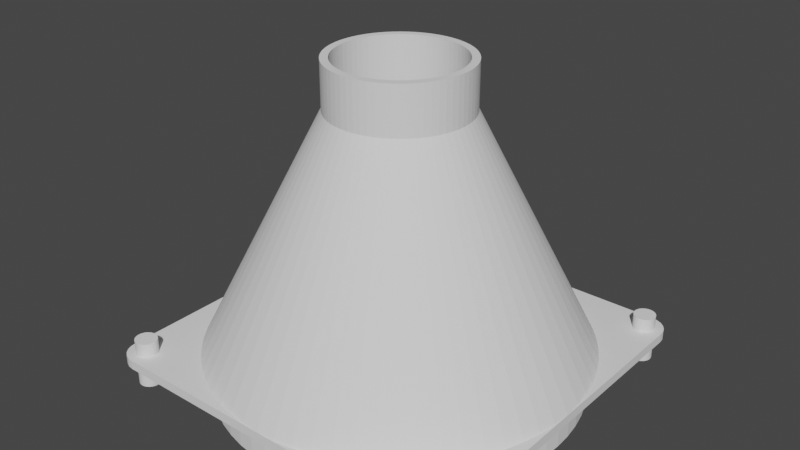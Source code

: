 # Source: Fan_Cover_-_8cm.blend  (saved by Blender 2.83.19; exported with 4.5.12 LTS)
import bpy
from mathutils import Matrix  # noqa: F401  (used for matrix-valued properties, if any)

bpy.ops.wm.read_factory_settings(use_empty=True)
scene = bpy.context.scene
scene.name = 'Scene'

# ---- collections
col_fan_cover = bpy.data.collections.new('Fan Cover'); scene.collection.children.link(col_fan_cover)
col_cut = bpy.data.collections.new('Cut'); scene.collection.children.link(col_cut)

# ---- world
world_world = bpy.data.worlds.new('World'); scene.world = world_world
world_world.use_nodes = True; world_world.node_tree.nodes.clear()
_N = world_world.node_tree.nodes; _L = world_world.node_tree.links
n0 = _N.new('ShaderNodeOutputWorld'); n0.name = 'World Output'; n0.location = (300, 300)
n1 = _N.new('ShaderNodeBackground'); n1.name = 'Background'; n1.location = (10, 300)
n1.inputs[0].default_value = (0.05088, 0.05088, 0.05088, 1.0)
_L.new(n1.outputs[0], n0.inputs[0])
n0.is_active_output = True
world_world.color = (0.05088, 0.05088, 0.05088)
world_world.use_sun_shadow = False
world_world.sun_shadow_jitter_overblur = 0.0

# ---- meshes
me_002 = bpy.data.meshes.new('立方體.002')
me_002.from_pydata([(-35.68, -40.0, 0.0), (-40.0, -35.68, 0.0), (-36.8, -39.85, 0.0), (-37.84, -39.42, 0.0), (-38.73, -38.73, 0.0), (-39.42, -37.84, 0.0), (-39.85, -36.8, 0.0), (-40.0, -35.68, 2.0), (-35.68, -40.0, 2.0), (-39.85, -36.8, 2.0), (-39.42, -37.84, 2.0), (-38.73, -38.73, 2.0), (-37.84, -39.42, 2.0), (-36.8, -39.85, 2.0), (-40.0, 35.68, 0.0), (-35.68, 40.0, 0.0), (-39.85, 36.8, 0.0), (-39.42, 37.84, 0.0), (-38.73, 38.73, 0.0), (-37.84, 39.42, 0.0), (-36.8, 39.85, 0.0), (-35.68, 40.0, 2.0), (-40.0, 35.68, 2.0), (-36.8, 39.85, 2.0), (-37.84, 39.42, 2.0), (-38.73, 38.73, 2.0), (-39.42, 37.84, 2.0), (-39.85, 36.8, 2.0), (40.0, -35.68, 0.0), (35.68, -40.0, 0.0), (39.85, -36.8, 0.0), (39.42, -37.84, 0.0), (38.73, -38.73, 0.0), (37.84, -39.42, 0.0), (36.8, -39.85, 0.0), (35.68, -40.0, 2.0), (40.0, -35.68, 2.0), (36.8, -39.85, 2.0), (37.84, -39.42, 2.0), (38.73, -38.73, 2.0), (39.42, -37.84, 2.0), (39.85, -36.8, 2.0), (35.68, 40.0, 0.0), (40.0, 35.68, 0.0), (36.8, 39.85, 0.0), (37.84, 39.42, 0.0), (38.73, 38.73, 0.0), (39.42, 37.84, 0.0), (39.85, 36.8, 0.0), (40.0, 35.68, 2.0), (35.68, 40.0, 2.0), (39.85, 36.8, 2.0), (39.42, 37.84, 2.0), (38.73, 38.73, 2.0), (37.84, 39.42, 2.0), (36.8, 39.85, 2.0)], [], [(29, 35, 8, 0), (43, 49, 36, 28), (49, 51, 52, 53, 54, 55, 50, 21, 23, 24, 25, 26, 27, 22, 7, 9, 10, 11, 12, 13, 8, 35, 37, 38, 39, 40, 41, 36), (1, 7, 22, 14), (15, 21, 50, 42), (0, 8, 13, 2), (2, 13, 12, 3), (3, 12, 11, 4), (4, 11, 10, 5), (5, 10, 9, 6), (6, 9, 7, 1), (21, 15, 20, 23), (23, 20, 19, 24), (24, 19, 18, 25), (25, 18, 17, 26), (26, 17, 16, 27), (27, 16, 14, 22), (49, 43, 48, 51), (51, 48, 47, 52), (52, 47, 46, 53), (53, 46, 45, 54), (54, 45, 44, 55), (55, 44, 42, 50), (35, 29, 34, 37), (37, 34, 33, 38), (38, 33, 32, 39), (39, 32, 31, 40), (40, 31, 30, 41), (41, 30, 28, 36), (14, 16, 17, 18, 19, 20, 15, 42, 44, 45, 46, 47, 48, 43, 28, 30, 31, 32, 33, 34, 29, 0, 2, 3, 4, 5, 6, 1)])
_uv = me_002.uv_layers.new(name='UVMap')
_uv.uv.foreach_set('vector', [0.375, 0.7635, 0.625, 0.7635, 0.625, 0.9865, 0.375, 0.9865, 0.375, 0.5135, 0.625, 0.5135, 0.625, 0.7365, 0.375, 0.7365, 0.625, 0.5135, 0.6252, 0.51, 0.6256, 0.5068, 0.6263, 0.5013, 0.6273, 0.4961, 0.6283, 0.4935, 0.6385, 0.5, 0.8615, 0.5, 0.705, 0.3402, 0.7061, 0.3384, 0.707, 0.3347, 0.7077, 0.3311, 0.7082, 0.33, 0.875, 0.5135, 0.875, 0.7365, 0.8745, 0.74, 0.8732, 0.7432, 0.871, 0.746, 0.8682, 0.7482, 0.865, 0.7495, 0.8615, 0.75, 0.6385, 0.75, 0.6283, 0.7565, 0.6273, 0.7539, 0.6263, 0.7487, 0.6256, 0.7432, 0.6252, 0.74, 0.625, 0.7365, 0.375, 0.01351, 0.625, 0.01351, 0.625, 0.2365, 0.375, 0.2365, 0.375, 0.2635, 0.625, 0.2635, 0.625, 0.4865, 0.375, 0.4865, 0.375, 0.9865, 0.625, 0.9865, 0.625, 0.99, 0.375, 0.99, 0.375, 0.99, 0.625, 0.99, 0.625, 0.9932, 0.375, 0.9932, 0.375, 0.9932, 0.625, 0.9932, 0.625, 1.0, 0.375, 1.0, 0.375, 0.0, 0.625, 0.0, 0.625, 0.006753, 0.375, 0.006753, 0.375, 0.006753, 0.625, 0.006753, 0.625, 0.01001, 0.375, 0.01001, 0.375, 0.01001, 0.625, 0.01001, 0.625, 0.01351, 0.375, 0.01351, 0.625, 0.2635, 0.375, 0.2635, 0.295, 0.3402, 0.705, 0.3402, 0.705, 0.3402, 0.295, 0.3402, 0.2939, 0.3384, 0.7061, 0.3384, 0.7061, 0.3384, 0.2939, 0.3384, 0.293, 0.3347, 0.707, 0.3347, 0.707, 0.3347, 0.293, 0.3347, 0.2923, 0.3311, 0.7077, 0.3311, 0.7077, 0.3311, 0.2923, 0.3311, 0.2918, 0.33, 0.7082, 0.33, 0.7082, 0.33, 0.2918, 0.33, 0.375, 0.2365, 0.625, 0.2365, 0.625, 0.5135, 0.375, 0.5135, 0.3748, 0.51, 0.6252, 0.51, 0.6252, 0.51, 0.3748, 0.51, 0.3744, 0.5068, 0.6256, 0.5068, 0.6256, 0.5068, 0.3744, 0.5068, 0.3737, 0.5013, 0.6263, 0.5013, 0.6263, 0.5013, 0.3737, 0.5013, 0.3727, 0.4961, 0.6273, 0.4961, 0.6273, 0.4961, 0.3727, 0.4961, 0.3717, 0.4935, 0.6283, 0.4935, 0.6283, 0.4935, 0.3717, 0.4935, 0.375, 0.4865, 0.625, 0.4865, 0.625, 0.7635, 0.375, 0.7635, 0.3717, 0.7565, 0.6283, 0.7565, 0.6283, 0.7565, 0.3717, 0.7565, 0.3727, 0.7539, 0.6273, 0.7539, 0.6273, 0.7539, 0.3727, 0.7539, 0.3737, 0.7487, 0.6263, 0.7487, 0.6263, 0.7487, 0.3737, 0.7487, 0.3744, 0.7432, 0.6256, 0.7432, 0.6256, 0.7432, 0.3744, 0.7432, 0.3748, 0.74, 0.6252, 0.74, 0.6252, 0.74, 0.3748, 0.74, 0.375, 0.7365, 0.625, 0.7365, 0.125, 0.5135, 0.2918, 0.33, 0.2923, 0.3311, 0.293, 0.3347, 0.2939, 0.3384, 0.295, 0.3402, 0.1385, 0.5, 0.3615, 0.5, 0.3717, 0.4935, 0.3727, 0.4961, 0.3737, 0.5013, 0.3744, 0.5068, 0.3748, 0.51, 0.375, 0.5135, 0.375, 0.7365, 0.3748, 0.74, 0.3744, 0.7432, 0.3737, 0.7487, 0.3727, 0.7539, 0.3717, 0.7565, 0.3615, 0.75, 0.1385, 0.75, 0.135, 0.7495, 0.1318, 0.7482, 0.129, 0.746, 0.1268, 0.7432, 0.1255, 0.74, 0.125, 0.7365])
me_002.use_remesh_fix_poles = True
me_002.use_remesh_preserve_attributes = False
me_002.use_mirror_vertex_groups = False
me_002.update()
me_001 = bpy.data.meshes.new('圓柱體.001')
me_001.from_pydata([(1.742e-06, 38.4, 0.0), (3.764, 38.21, 0.0), (7.491, 37.66, 0.0), (11.15, 36.74, 0.0), (14.69, 35.48, 0.0), (18.1, 33.86, 0.0), (21.33, 31.93, 0.0), (24.36, 29.68, 0.0), (27.15, 27.15, 0.0), (29.68, 24.36, 0.0), (31.93, 21.33, 0.0), (33.86, 18.1, 0.0), (35.48, 14.69, 0.0), (36.74, 11.15, 0.0), (37.66, 7.491, 0.0), (38.21, 3.764, 0.0), (38.4, -6.517e-06, 0.0), (38.21, -3.764, 0.0), (37.66, -7.491, 0.0), (36.74, -11.15, 0.0), (35.48, -14.69, 0.0), (33.86, -18.1, 0.0), (31.93, -21.33, 0.0), (29.68, -24.36, 0.0), (27.15, -27.15, 0.0), (24.36, -29.68, 0.0), (21.33, -31.93, 0.0), (18.1, -33.86, 0.0), (14.69, -35.48, 0.0), (11.15, -36.74, 0.0), (7.491, -37.66, 0.0), (3.764, -38.21, 0.0), (-3.133e-05, -38.4, 0.0), (-3.764, -38.21, 0.0), (-7.491, -37.66, 0.0), (-11.15, -36.74, 0.0), (-14.69, -35.48, 0.0), (-18.1, -33.86, 0.0), (-21.33, -31.93, 0.0), (-24.36, -29.68, 0.0), (-27.15, -27.15, 0.0), (-29.68, -24.36, 0.0), (-31.93, -21.33, 0.0), (-33.86, -18.1, 0.0), (-35.48, -14.69, 0.0), (-36.74, -11.15, 0.0), (-37.66, -7.491, 0.0), (-38.21, -3.764, 0.0), (-38.4, -1.782e-05, 0.0), (-38.21, 3.764, 0.0), (-37.66, 7.491, 0.0), (-36.74, 11.15, 0.0), (-35.48, 14.69, 0.0), (-33.86, 18.1, 0.0), (-31.93, 21.33, 0.0), (-29.68, 24.36, 0.0), (-27.15, 27.15, 0.0), (-24.36, 29.68, 0.0), (-21.33, 31.93, 0.0), (-18.1, 33.86, 0.0), (-14.69, 35.48, 0.0), (-11.15, 36.74, 0.0), (-7.491, 37.66, 0.0), (-3.764, 38.21, 0.0), (1.264, 12.84, 50.0), (-1.308e-05, 12.9, 50.0), (2.517, 12.65, 50.0), (3.745, 12.34, 50.0), (4.937, 11.92, 50.0), (6.081, 11.38, 50.0), (7.167, 10.73, 50.0), (8.184, 9.972, 50.0), (9.122, 9.122, 50.0), (9.972, 8.184, 50.0), (10.73, 7.167, 50.0), (11.38, 6.081, 50.0), (11.92, 4.937, 50.0), (12.34, 3.745, 50.0), (12.65, 2.517, 50.0), (12.84, 1.264, 50.0), (12.9, -7.2e-06, 50.0), (12.84, -1.264, 50.0), (12.65, -2.517, 50.0), (12.34, -3.745, 50.0), (11.92, -4.937, 50.0), (11.38, -6.081, 50.0), (10.73, -7.167, 50.0), (9.972, -8.184, 50.0), (9.122, -9.122, 50.0), (8.184, -9.972, 50.0), (7.167, -10.73, 50.0), (6.081, -11.38, 50.0), (4.937, -11.92, 50.0), (3.745, -12.34, 50.0), (2.517, -12.65, 50.0), (1.264, -12.84, 50.0), (-2.597e-05, -12.9, 50.0), (-1.264, -12.84, 50.0), (-2.517, -12.65, 50.0), (-3.745, -12.34, 50.0), (-4.937, -11.92, 50.0), (-6.081, -11.38, 50.0), (-7.167, -10.73, 50.0), (-8.184, -9.972, 50.0), (-9.122, -9.122, 50.0), (-9.972, -8.184, 50.0), (-10.73, -7.167, 50.0), (-11.38, -6.081, 50.0), (-11.92, -4.937, 50.0), (-12.34, -3.745, 50.0), (-12.65, -2.517, 50.0), (-12.84, -1.264, 50.0), (-12.9, -1.066e-05, 50.0), (-12.84, 1.264, 50.0), (-12.65, 2.517, 50.0), (-12.34, 3.745, 50.0), (-11.92, 4.937, 50.0), (-11.38, 6.081, 50.0), (-10.73, 7.167, 50.0), (-9.972, 8.184, 50.0), (-9.122, 9.122, 50.0), (-8.184, 9.972, 50.0), (-7.167, 10.73, 50.0), (-6.081, 11.38, 50.0), (-4.937, 11.92, 50.0), (-3.745, 12.34, 50.0), (-2.517, 12.65, 50.0), (-1.264, 12.84, 50.0), (0.0, 40.0, 0.0), (3.921, 39.81, 0.0), (1.421, 14.43, 50.0), (-1.447e-05, 14.5, 50.0), (7.804, 39.23, 0.0), (2.829, 14.22, 50.0), (11.61, 38.28, 0.0), (4.209, 13.88, 50.0), (15.31, 36.96, 0.0), (5.549, 13.4, 50.0), (18.86, 35.28, 0.0), (6.835, 12.79, 50.0), (22.22, 33.26, 0.0), (8.056, 12.06, 50.0), (25.38, 30.92, 0.0), (9.199, 11.21, 50.0), (28.28, 28.28, 0.0), (10.25, 10.25, 50.0), (30.92, 25.38, 0.0), (11.21, 9.199, 50.0), (33.26, 22.22, 0.0), (12.06, 8.056, 50.0), (35.28, 18.86, 0.0), (12.79, 6.835, 50.0), (36.96, 15.31, 0.0), (13.4, 5.549, 50.0), (38.28, 11.61, 0.0), (13.88, 4.209, 50.0), (39.23, 7.804, 0.0), (14.22, 2.829, 50.0), (39.81, 3.921, 0.0), (14.43, 1.421, 50.0), (40.0, -6.517e-06, 0.0), (14.5, -7.228e-06, 50.0), (39.81, -3.921, 0.0), (14.43, -1.421, 50.0), (39.23, -7.804, 0.0), (14.22, -2.829, 50.0), (38.28, -11.61, 0.0), (13.88, -4.209, 50.0), (36.96, -15.31, 0.0), (13.4, -5.549, 50.0), (35.28, -18.86, 0.0), (12.79, -6.835, 50.0), (33.26, -22.22, 0.0), (12.06, -8.056, 50.0), (30.92, -25.38, 0.0), (11.21, -9.199, 50.0), (28.28, -28.28, 0.0), (10.25, -10.25, 50.0), (25.38, -30.92, 0.0), (9.199, -11.21, 50.0), (22.22, -33.26, 0.0), (8.056, -12.06, 50.0), (18.86, -35.28, 0.0), (6.835, -12.79, 50.0), (15.31, -36.96, 0.0), (5.549, -13.4, 50.0), (11.61, -38.28, 0.0), (4.209, -13.88, 50.0), (7.804, -39.23, 0.0), (2.829, -14.22, 50.0), (3.921, -39.81, 0.0), (1.421, -14.43, 50.0), (-3.211e-05, -40.0, 0.0), (-2.61e-05, -14.5, 50.0), (-3.921, -39.81, 0.0), (-1.421, -14.43, 50.0), (-7.804, -39.23, 0.0), (-2.829, -14.22, 50.0), (-11.61, -38.28, 0.0), (-4.209, -13.88, 50.0), (-15.31, -36.96, 0.0), (-5.549, -13.4, 50.0), (-18.86, -35.28, 0.0), (-6.835, -12.79, 50.0), (-22.22, -33.26, 0.0), (-8.056, -12.06, 50.0), (-25.38, -30.92, 0.0), (-9.199, -11.21, 50.0), (-28.28, -28.28, 0.0), (-10.25, -10.25, 50.0), (-30.92, -25.38, 0.0), (-11.21, -9.199, 50.0), (-33.26, -22.22, 0.0), (-12.06, -8.056, 50.0), (-35.28, -18.86, 0.0), (-12.79, -6.835, 50.0), (-36.96, -15.31, 0.0), (-13.4, -5.549, 50.0), (-38.28, -11.61, 0.0), (-13.88, -4.209, 50.0), (-39.23, -7.804, 0.0), (-14.22, -2.829, 50.0), (-39.81, -3.921, 0.0), (-14.43, -1.421, 50.0), (-40.0, -1.86e-05, 0.0), (-14.5, -1.161e-05, 50.0), (-39.81, 3.921, 0.0), (-14.43, 1.421, 50.0), (-39.23, 7.804, 0.0), (-14.22, 2.829, 50.0), (-38.28, 11.61, 0.0), (-13.88, 4.209, 50.0), (-36.96, 15.31, 0.0), (-13.4, 5.549, 50.0), (-35.28, 18.86, 0.0), (-12.79, 6.835, 50.0), (-33.26, 22.22, 0.0), (-12.06, 8.056, 50.0), (-30.92, 25.38, 0.0), (-11.21, 9.199, 50.0), (-28.28, 28.28, 0.0), (-10.25, 10.25, 50.0), (-25.38, 30.92, 0.0), (-9.199, 11.21, 50.0), (-22.22, 33.26, 0.0), (-8.056, 12.06, 50.0), (-18.86, 35.28, 0.0), (-6.835, 12.79, 50.0), (-15.31, 36.96, 0.0), (-5.549, 13.4, 50.0), (-11.61, 38.28, 0.0), (-4.209, 13.88, 50.0), (-7.804, 39.23, 0.0), (-2.829, 14.22, 50.0), (-3.921, 39.81, 0.0), (-1.421, 14.43, 50.0), (1.421, 14.43, 60.0), (-1.447e-05, 14.5, 60.0), (2.829, 14.22, 60.0), (4.209, 13.88, 60.0), (5.549, 13.4, 60.0), (6.835, 12.79, 60.0), (8.056, 12.06, 60.0), (9.199, 11.21, 60.0), (10.25, 10.25, 60.0), (11.21, 9.199, 60.0), (12.06, 8.056, 60.0), (12.79, 6.835, 60.0), (13.4, 5.549, 60.0), (13.88, 4.209, 60.0), (14.22, 2.829, 60.0), (14.43, 1.421, 60.0), (14.5, -7.228e-06, 60.0), (14.43, -1.421, 60.0), (14.22, -2.829, 60.0), (13.88, -4.209, 60.0), (13.4, -5.549, 60.0), (12.79, -6.835, 60.0), (12.06, -8.056, 60.0), (11.21, -9.199, 60.0), (10.25, -10.25, 60.0), (9.199, -11.21, 60.0), (8.056, -12.06, 60.0), (6.835, -12.79, 60.0), (5.549, -13.4, 60.0), (4.209, -13.88, 60.0), (2.829, -14.22, 60.0), (1.421, -14.43, 60.0), (-2.61e-05, -14.5, 60.0), (-1.421, -14.43, 60.0), (-2.829, -14.22, 60.0), (-4.209, -13.88, 60.0), (-5.549, -13.4, 60.0), (-6.835, -12.79, 60.0), (-8.056, -12.06, 60.0), (-9.199, -11.21, 60.0), (-10.25, -10.25, 60.0), (-11.21, -9.199, 60.0), (-12.06, -8.056, 60.0), (-12.79, -6.835, 60.0), (-13.4, -5.549, 60.0), (-13.88, -4.209, 60.0), (-14.22, -2.829, 60.0), (-14.43, -1.421, 60.0), (-14.5, -1.161e-05, 60.0), (-14.43, 1.421, 60.0), (-14.22, 2.829, 60.0), (-13.88, 4.209, 60.0), (-13.4, 5.549, 60.0), (-12.79, 6.835, 60.0), (-12.06, 8.056, 60.0), (-11.21, 9.199, 60.0), (-10.25, 10.25, 60.0), (-9.199, 11.21, 60.0), (-8.056, 12.06, 60.0), (-6.835, 12.79, 60.0), (-5.549, 13.4, 60.0), (-4.209, 13.88, 60.0), (-2.829, 14.22, 60.0), (-1.421, 14.43, 60.0), (1.264, 12.84, 60.0), (-1.308e-05, 12.9, 60.0), (2.517, 12.65, 60.0), (3.745, 12.34, 60.0), (4.937, 11.92, 60.0), (6.081, 11.38, 60.0), (7.167, 10.73, 60.0), (8.184, 9.972, 60.0), (9.122, 9.122, 60.0), (9.972, 8.184, 60.0), (10.73, 7.167, 60.0), (11.38, 6.081, 60.0), (11.92, 4.937, 60.0), (12.34, 3.745, 60.0), (12.65, 2.517, 60.0), (12.84, 1.264, 60.0), (12.9, -7.2e-06, 60.0), (12.84, -1.264, 60.0), (12.65, -2.517, 60.0), (12.34, -3.745, 60.0), (11.92, -4.937, 60.0), (11.38, -6.081, 60.0), (10.73, -7.167, 60.0), (9.972, -8.184, 60.0), (9.122, -9.122, 60.0), (8.184, -9.972, 60.0), (7.167, -10.73, 60.0), (6.081, -11.38, 60.0), (4.937, -11.92, 60.0), (3.745, -12.34, 60.0), (2.517, -12.65, 60.0), (1.264, -12.84, 60.0), (-2.597e-05, -12.9, 60.0), (-1.264, -12.84, 60.0), (-2.517, -12.65, 60.0), (-3.745, -12.34, 60.0), (-4.937, -11.92, 60.0), (-6.081, -11.38, 60.0), (-7.167, -10.73, 60.0), (-8.184, -9.972, 60.0), (-9.122, -9.122, 60.0), (-9.972, -8.184, 60.0), (-10.73, -7.167, 60.0), (-11.38, -6.081, 60.0), (-11.92, -4.937, 60.0), (-12.34, -3.745, 60.0), (-12.65, -2.517, 60.0), (-12.84, -1.264, 60.0), (-12.9, -1.066e-05, 60.0), (-12.84, 1.264, 60.0), (-12.65, 2.517, 60.0), (-12.34, 3.745, 60.0), (-11.92, 4.937, 60.0), (-11.38, 6.081, 60.0), (-10.73, 7.167, 60.0), (-9.972, 8.184, 60.0), (-9.122, 9.122, 60.0), (-8.184, 9.972, 60.0), (-7.167, 10.73, 60.0), (-6.081, 11.38, 60.0), (-4.937, 11.92, 60.0), (-3.745, 12.34, 60.0), (-2.517, 12.65, 60.0), (-1.264, 12.84, 60.0)], [], [(128, 131, 130, 129), (129, 130, 133, 132), (132, 133, 135, 134), (134, 135, 137, 136), (136, 137, 139, 138), (138, 139, 141, 140), (140, 141, 143, 142), (142, 143, 145, 144), (144, 145, 147, 146), (146, 147, 149, 148), (148, 149, 151, 150), (150, 151, 153, 152), (152, 153, 155, 154), (154, 155, 157, 156), (156, 157, 159, 158), (158, 159, 161, 160), (160, 161, 163, 162), (162, 163, 165, 164), (164, 165, 167, 166), (166, 167, 169, 168), (168, 169, 171, 170), (170, 171, 173, 172), (172, 173, 175, 174), (174, 175, 177, 176), (176, 177, 179, 178), (178, 179, 181, 180), (180, 181, 183, 182), (182, 183, 185, 184), (184, 185, 187, 186), (186, 187, 189, 188), (188, 189, 191, 190), (190, 191, 193, 192), (192, 193, 195, 194), (194, 195, 197, 196), (196, 197, 199, 198), (198, 199, 201, 200), (200, 201, 203, 202), (202, 203, 205, 204), (204, 205, 207, 206), (206, 207, 209, 208), (208, 209, 211, 210), (210, 211, 213, 212), (212, 213, 215, 214), (214, 215, 217, 216), (216, 217, 219, 218), (218, 219, 221, 220), (220, 221, 223, 222), (222, 223, 225, 224), (224, 225, 227, 226), (226, 227, 229, 228), (228, 229, 231, 230), (230, 231, 233, 232), (232, 233, 235, 234), (234, 235, 237, 236), (236, 237, 239, 238), (238, 239, 241, 240), (240, 241, 243, 242), (242, 243, 245, 244), (244, 245, 247, 246), (246, 247, 249, 248), (248, 249, 251, 250), (250, 251, 253, 252), (252, 253, 255, 254), (254, 255, 131, 128), (127, 126, 62, 63), (65, 127, 63, 0), (1, 0, 128, 129), (118, 119, 375, 374), (2, 1, 129, 132), (193, 191, 287, 288), (3, 2, 132, 134), (92, 93, 349, 348), (4, 3, 134, 136), (227, 225, 304, 305), (5, 4, 136, 138), (66, 67, 323, 322), (6, 5, 138, 140), (117, 118, 374, 373), (7, 6, 140, 142), (91, 92, 348, 347), (8, 7, 142, 144), (157, 155, 269, 270), (9, 8, 144, 146), (64, 66, 322, 320), (10, 9, 146, 148), (191, 189, 286, 287), (11, 10, 148, 150), (225, 223, 303, 304), (12, 11, 150, 152), (116, 117, 373, 372), (13, 12, 152, 154), (90, 91, 347, 346), (14, 13, 154, 156), (65, 64, 320, 321), (15, 14, 156, 158), (155, 153, 268, 269), (16, 15, 158, 160), (115, 116, 372, 371), (17, 16, 160, 162), (189, 187, 285, 286), (18, 17, 162, 164), (89, 90, 346, 345), (19, 18, 164, 166), (223, 221, 302, 303), (20, 19, 166, 168), (131, 255, 319, 257), (21, 20, 168, 170), (114, 115, 371, 370), (22, 21, 170, 172), (88, 89, 345, 344), (23, 22, 172, 174), (153, 151, 267, 268), (24, 23, 174, 176), (187, 185, 284, 285), (25, 24, 176, 178), (221, 219, 301, 302), (26, 25, 178, 180), (113, 114, 370, 369), (27, 26, 180, 182), (255, 253, 318, 319), (28, 27, 182, 184), (87, 88, 344, 343), (29, 28, 184, 186), (151, 149, 266, 267), (30, 29, 186, 188), (112, 113, 369, 368), (31, 30, 188, 190), (185, 183, 283, 284), (32, 31, 190, 192), (86, 87, 343, 342), (33, 32, 192, 194), (219, 217, 300, 301), (34, 33, 194, 196), (253, 251, 317, 318), (35, 34, 196, 198), (111, 112, 368, 367), (36, 35, 198, 200), (85, 86, 342, 341), (37, 36, 200, 202), (149, 147, 265, 266), (38, 37, 202, 204), (183, 181, 282, 283), (39, 38, 204, 206), (217, 215, 299, 300), (40, 39, 206, 208), (110, 111, 367, 366), (41, 40, 208, 210), (251, 249, 316, 317), (42, 41, 210, 212), (84, 85, 341, 340), (43, 42, 212, 214), (147, 145, 264, 265), (44, 43, 214, 216), (109, 110, 366, 365), (45, 44, 216, 218), (181, 179, 281, 282), (46, 45, 218, 220), (83, 84, 340, 339), (47, 46, 220, 222), (215, 213, 298, 299), (48, 47, 222, 224), (249, 247, 315, 316), (49, 48, 224, 226), (108, 109, 365, 364), (50, 49, 226, 228), (82, 83, 339, 338), (51, 50, 228, 230), (145, 143, 263, 264), (52, 51, 230, 232), (179, 177, 280, 281), (53, 52, 232, 234), (213, 211, 297, 298), (54, 53, 234, 236), (107, 108, 364, 363), (55, 54, 236, 238), (247, 245, 314, 315), (56, 55, 238, 240), (81, 82, 338, 337), (57, 56, 240, 242), (143, 141, 262, 263), (58, 57, 242, 244), (106, 107, 363, 362), (59, 58, 244, 246), (177, 175, 279, 280), (60, 59, 246, 248), (80, 81, 337, 336), (61, 60, 248, 250), (211, 209, 296, 297), (62, 61, 250, 252), (245, 243, 313, 314), (63, 62, 252, 254), (105, 106, 362, 361), (0, 63, 254, 128), (79, 80, 336, 335), (126, 125, 61, 62), (125, 124, 60, 61), (124, 123, 59, 60), (123, 122, 58, 59), (122, 121, 57, 58), (121, 120, 56, 57), (120, 119, 55, 56), (119, 118, 54, 55), (118, 117, 53, 54), (117, 116, 52, 53), (116, 115, 51, 52), (115, 114, 50, 51), (114, 113, 49, 50), (113, 112, 48, 49), (112, 111, 47, 48), (111, 110, 46, 47), (110, 109, 45, 46), (109, 108, 44, 45), (108, 107, 43, 44), (107, 106, 42, 43), (106, 105, 41, 42), (105, 104, 40, 41), (104, 103, 39, 40), (103, 102, 38, 39), (102, 101, 37, 38), (101, 100, 36, 37), (100, 99, 35, 36), (99, 98, 34, 35), (98, 97, 33, 34), (97, 96, 32, 33), (96, 95, 31, 32), (95, 94, 30, 31), (94, 93, 29, 30), (93, 92, 28, 29), (92, 91, 27, 28), (91, 90, 26, 27), (90, 89, 25, 26), (89, 88, 24, 25), (88, 87, 23, 24), (87, 86, 22, 23), (86, 85, 21, 22), (85, 84, 20, 21), (84, 83, 19, 20), (83, 82, 18, 19), (82, 81, 17, 18), (81, 80, 16, 17), (80, 79, 15, 16), (79, 78, 14, 15), (78, 77, 13, 14), (77, 76, 12, 13), (76, 75, 11, 12), (75, 74, 10, 11), (74, 73, 9, 10), (73, 72, 8, 9), (72, 71, 7, 8), (71, 70, 6, 7), (70, 69, 5, 6), (69, 68, 4, 5), (68, 67, 3, 4), (67, 66, 2, 3), (66, 64, 1, 2), (64, 65, 0, 1), (321, 320, 256, 257), (320, 322, 258, 256), (322, 323, 259, 258), (323, 324, 260, 259), (324, 325, 261, 260), (325, 326, 262, 261), (326, 327, 263, 262), (327, 328, 264, 263), (328, 329, 265, 264), (329, 330, 266, 265), (330, 331, 267, 266), (331, 332, 268, 267), (332, 333, 269, 268), (333, 334, 270, 269), (334, 335, 271, 270), (335, 336, 272, 271), (336, 337, 273, 272), (337, 338, 274, 273), (338, 339, 275, 274), (339, 340, 276, 275), (340, 341, 277, 276), (341, 342, 278, 277), (342, 343, 279, 278), (343, 344, 280, 279), (344, 345, 281, 280), (345, 346, 282, 281), (346, 347, 283, 282), (347, 348, 284, 283), (348, 349, 285, 284), (349, 350, 286, 285), (350, 351, 287, 286), (351, 352, 288, 287), (352, 353, 289, 288), (353, 354, 290, 289), (354, 355, 291, 290), (355, 356, 292, 291), (356, 357, 293, 292), (357, 358, 294, 293), (358, 359, 295, 294), (359, 360, 296, 295), (360, 361, 297, 296), (361, 362, 298, 297), (362, 363, 299, 298), (363, 364, 300, 299), (364, 365, 301, 300), (365, 366, 302, 301), (366, 367, 303, 302), (367, 368, 304, 303), (368, 369, 305, 304), (369, 370, 306, 305), (370, 371, 307, 306), (371, 372, 308, 307), (372, 373, 309, 308), (373, 374, 310, 309), (374, 375, 311, 310), (375, 376, 312, 311), (376, 377, 313, 312), (377, 378, 314, 313), (378, 379, 315, 314), (379, 380, 316, 315), (380, 381, 317, 316), (381, 382, 318, 317), (382, 383, 319, 318), (383, 321, 257, 319), (159, 157, 270, 271), (67, 68, 324, 323), (93, 94, 350, 349), (119, 120, 376, 375), (229, 227, 305, 306), (195, 193, 288, 289), (68, 69, 325, 324), (161, 159, 271, 272), (94, 95, 351, 350), (120, 121, 377, 376), (69, 70, 326, 325), (231, 229, 306, 307), (95, 96, 352, 351), (197, 195, 289, 290), (121, 122, 378, 377), (163, 161, 272, 273), (70, 71, 327, 326), (96, 97, 353, 352), (122, 123, 379, 378), (233, 231, 307, 308), (130, 131, 257, 256), (199, 197, 290, 291), (71, 72, 328, 327), (165, 163, 273, 274), (97, 98, 354, 353), (123, 124, 380, 379), (72, 73, 329, 328), (235, 233, 308, 309), (98, 99, 355, 354), (201, 199, 291, 292), (124, 125, 381, 380), (167, 165, 274, 275), (133, 130, 256, 258), (73, 74, 330, 329), (99, 100, 356, 355), (125, 126, 382, 381), (237, 235, 309, 310), (203, 201, 292, 293), (74, 75, 331, 330), (169, 167, 275, 276), (100, 101, 357, 356), (135, 133, 258, 259), (126, 127, 383, 382), (75, 76, 332, 331), (239, 237, 310, 311), (101, 102, 358, 357), (205, 203, 293, 294), (127, 65, 321, 383), (171, 169, 276, 277), (137, 135, 259, 260), (76, 77, 333, 332), (102, 103, 359, 358), (241, 239, 311, 312), (207, 205, 294, 295), (77, 78, 334, 333), (173, 171, 277, 278), (103, 104, 360, 359), (139, 137, 260, 261), (78, 79, 335, 334), (243, 241, 312, 313), (104, 105, 361, 360), (209, 207, 295, 296), (175, 173, 278, 279), (141, 139, 261, 262)])
_uv = me_001.uv_layers.new(name='UVMap')
_uv.uv.foreach_set('vector', [1.0, 0.5, 1.0, 1.0, 0.9844, 1.0, 0.9844, 0.5, 0.9844, 0.5, 0.9844, 1.0, 0.9688, 1.0, 0.9688, 0.5, 0.9688, 0.5, 0.9688, 1.0, 0.9531, 1.0, 0.9531, 0.5, 0.9531, 0.5, 0.9531, 1.0, 0.9375, 1.0, 0.9375, 0.5, 0.9375, 0.5, 0.9375, 1.0, 0.9219, 1.0, 0.9219, 0.5, 0.9219, 0.5, 0.9219, 1.0, 0.9062, 1.0, 0.9062, 0.5, 0.9062, 0.5, 0.9062, 1.0, 0.8906, 1.0, 0.8906, 0.5, 0.8906, 0.5, 0.8906, 1.0, 0.875, 1.0, 0.875, 0.5, 0.875, 0.5, 0.875, 1.0, 0.8594, 1.0, 0.8594, 0.5, 0.8594, 0.5, 0.8594, 1.0, 0.8438, 1.0, 0.8438, 0.5, 0.8438, 0.5, 0.8438, 1.0, 0.8281, 1.0, 0.8281, 0.5, 0.8281, 0.5, 0.8281, 1.0, 0.8125, 1.0, 0.8125, 0.5, 0.8125, 0.5, 0.8125, 1.0, 0.7969, 1.0, 0.7969, 0.5, 0.7969, 0.5, 0.7969, 1.0, 0.7812, 1.0, 0.7812, 0.5, 0.7812, 0.5, 0.7812, 1.0, 0.7656, 1.0, 0.7656, 0.5, 0.7656, 0.5, 0.7656, 1.0, 0.75, 1.0, 0.75, 0.5, 0.75, 0.5, 0.75, 1.0, 0.7344, 1.0, 0.7344, 0.5, 0.7344, 0.5, 0.7344, 1.0, 0.7188, 1.0, 0.7188, 0.5, 0.7188, 0.5, 0.7188, 1.0, 0.7031, 1.0, 0.7031, 0.5, 0.7031, 0.5, 0.7031, 1.0, 0.6875, 1.0, 0.6875, 0.5, 0.6875, 0.5, 0.6875, 1.0, 0.6719, 1.0, 0.6719, 0.5, 0.6719, 0.5, 0.6719, 1.0, 0.6562, 1.0, 0.6562, 0.5, 0.6562, 0.5, 0.6562, 1.0, 0.6406, 1.0, 0.6406, 0.5, 0.6406, 0.5, 0.6406, 1.0, 0.625, 1.0, 0.625, 0.5, 0.625, 0.5, 0.625, 1.0, 0.6094, 1.0, 0.6094, 0.5, 0.6094, 0.5, 0.6094, 1.0, 0.5938, 1.0, 0.5938, 0.5, 0.5938, 0.5, 0.5938, 1.0, 0.5781, 1.0, 0.5781, 0.5, 0.5781, 0.5, 0.5781, 1.0, 0.5625, 1.0, 0.5625, 0.5, 0.5625, 0.5, 0.5625, 1.0, 0.5469, 1.0, 0.5469, 0.5, 0.5469, 0.5, 0.5469, 1.0, 0.5312, 1.0, 0.5312, 0.5, 0.5312, 0.5, 0.5312, 1.0, 0.5156, 1.0, 0.5156, 0.5, 0.5156, 0.5, 0.5156, 1.0, 0.5, 1.0, 0.5, 0.5, 0.5, 0.5, 0.5, 1.0, 0.4844, 1.0, 0.4844, 0.5, 0.4844, 0.5, 0.4844, 1.0, 0.4688, 1.0, 0.4688, 0.5, 0.4688, 0.5, 0.4688, 1.0, 0.4531, 1.0, 0.4531, 0.5, 0.4531, 0.5, 0.4531, 1.0, 0.4375, 1.0, 0.4375, 0.5, 0.4375, 0.5, 0.4375, 1.0, 0.4219, 1.0, 0.4219, 0.5, 0.4219, 0.5, 0.4219, 1.0, 0.4062, 1.0, 0.4062, 0.5, 0.4062, 0.5, 0.4062, 1.0, 0.3906, 1.0, 0.3906, 0.5, 0.3906, 0.5, 0.3906, 1.0, 0.375, 1.0, 0.375, 0.5, 0.375, 0.5, 0.375, 1.0, 0.3594, 1.0, 0.3594, 0.5, 0.3594, 0.5, 0.3594, 1.0, 0.3438, 1.0, 0.3438, 0.5, 0.3438, 0.5, 0.3438, 1.0, 0.3281, 1.0, 0.3281, 0.5, 0.3281, 0.5, 0.3281, 1.0, 0.3125, 1.0, 0.3125, 0.5, 0.3125, 0.5, 0.3125, 1.0, 0.2969, 1.0, 0.2969, 0.5, 0.2969, 0.5, 0.2969, 1.0, 0.2812, 1.0, 0.2812, 0.5, 0.2812, 0.5, 0.2812, 1.0, 0.2656, 1.0, 0.2656, 0.5, 0.2656, 0.5, 0.2656, 1.0, 0.25, 1.0, 0.25, 0.5, 0.25, 0.5, 0.25, 1.0, 0.2344, 1.0, 0.2344, 0.5, 0.2344, 0.5, 0.2344, 1.0, 0.2188, 1.0, 0.2188, 0.5, 0.2188, 0.5, 0.2188, 1.0, 0.2031, 1.0, 0.2031, 0.5, 0.2031, 0.5, 0.2031, 1.0, 0.1875, 1.0, 0.1875, 0.5, 0.1875, 0.5, 0.1875, 1.0, 0.1719, 1.0, 0.1719, 0.5, 0.1719, 0.5, 0.1719, 1.0, 0.1562, 1.0, 0.1562, 0.5, 0.1562, 0.5, 0.1562, 1.0, 0.1406, 1.0, 0.1406, 0.5, 0.1406, 0.5, 0.1406, 1.0, 0.125, 1.0, 0.125, 0.5, 0.125, 0.5, 0.125, 1.0, 0.1094, 1.0, 0.1094, 0.5, 0.1094, 0.5, 0.1094, 1.0, 0.09375, 1.0, 0.09375, 0.5, 0.09375, 0.5, 0.09375, 1.0, 0.07812, 1.0, 0.07812, 0.5, 0.07812, 0.5, 0.07812, 1.0, 0.0625, 1.0, 0.0625, 0.5, 0.0625, 0.5, 0.0625, 1.0, 0.04688, 1.0, 0.04688, 0.5, 0.04688, 0.5, 0.04688, 1.0, 0.03125, 1.0, 0.03125, 0.5, 0.03125, 0.5, 0.03125, 1.0, 0.01562, 1.0, 0.01562, 0.5, 0.01562, 0.5, 0.01562, 1.0, 0.0, 1.0, 0.0, 0.5, 0.1646, 1.0, 0.1247, 1.0, 0.06293, 0.5, 0.06345, 0.5, 0.33, 1.0, 0.1646, 1.0, 0.06345, 0.5, 0.1882, 0.5, 0.7962, 0.5, 0.1882, 0.5, 0.0, 0.5, 0.9844, 0.5, 0.1872, 1.0, 0.1743, 1.0, 0.1743, 1.0, 0.1872, 1.0, 0.9209, 0.5, 0.7962, 0.5, 0.9844, 0.5, 0.9688, 0.5, 0.5, 1.0, 0.5156, 1.0, 0.5156, 1.0, 0.5, 1.0, 0.9214, 0.5, 0.9209, 0.5, 0.9688, 0.5, 0.9531, 0.5, 0.5575, 1.0, 0.543, 1.0, 0.543, 1.0, 0.5575, 1.0, 0.912, 0.5, 0.9214, 0.5, 0.9531, 0.5, 0.9375, 0.5, 0.2344, 1.0, 0.25, 1.0, 0.25, 1.0, 0.2344, 1.0, 0.8999, 0.5, 0.912, 0.5, 0.9375, 0.5, 0.9219, 0.5, 0.8198, 1.0, 0.8597, 1.0, 0.8597, 1.0, 0.8198, 1.0, 0.8867, 0.5, 0.8999, 0.5, 0.9219, 0.5, 0.9062, 0.5, 0.2004, 1.0, 0.1872, 1.0, 0.1872, 1.0, 0.2004, 1.0, 0.873, 0.5, 0.8867, 0.5, 0.9062, 0.5, 0.8906, 0.5, 0.572, 1.0, 0.5575, 1.0, 0.5575, 1.0, 0.572, 1.0, 0.859, 0.5, 0.873, 0.5, 0.8906, 0.5, 0.875, 0.5, 0.7812, 1.0, 0.7969, 1.0, 0.7969, 1.0, 0.7812, 1.0, 0.8447, 0.5, 0.859, 0.5, 0.875, 0.5, 0.8594, 0.5, 0.6544, 1.0, 0.8198, 1.0, 0.8198, 1.0, 0.6544, 1.0, 0.8302, 0.5, 0.8447, 0.5, 0.8594, 0.5, 0.8438, 0.5, 0.5156, 1.0, 0.5312, 1.0, 0.5312, 1.0, 0.5156, 1.0, 0.8156, 0.5, 0.8302, 0.5, 0.8438, 0.5, 0.8281, 0.5, 0.25, 1.0, 0.2656, 1.0, 0.2656, 1.0, 0.25, 1.0, 0.8009, 0.5, 0.8156, 0.5, 0.8281, 0.5, 0.8125, 0.5, 0.2139, 1.0, 0.2004, 1.0, 0.2004, 1.0, 0.2139, 1.0, 0.7861, 0.5, 0.8009, 0.5, 0.8125, 0.5, 0.7969, 0.5, 0.5865, 1.0, 0.572, 1.0, 0.572, 1.0, 0.5865, 1.0, 0.7713, 0.5, 0.7861, 0.5, 0.7969, 0.5, 0.7812, 0.5, 0.33, 1.0, 0.6544, 1.0, 0.6544, 1.0, 0.33, 1.0, 0.7564, 0.5, 0.7713, 0.5, 0.7812, 0.5, 0.7656, 0.5, 0.7969, 1.0, 0.8125, 1.0, 0.8125, 1.0, 0.7969, 1.0, 0.7415, 0.5, 0.7564, 0.5, 0.7656, 0.5, 0.75, 0.5, 0.2275, 1.0, 0.2139, 1.0, 0.2139, 1.0, 0.2275, 1.0, 0.7265, 0.5, 0.7415, 0.5, 0.75, 0.5, 0.7344, 0.5, 0.5312, 1.0, 0.5469, 1.0, 0.5469, 1.0, 0.5312, 1.0, 0.7115, 0.5, 0.7265, 0.5, 0.7344, 0.5, 0.7188, 0.5, 0.6009, 1.0, 0.5865, 1.0, 0.5865, 1.0, 0.6009, 1.0, 0.6965, 0.5, 0.7115, 0.5, 0.7188, 0.5, 0.7031, 0.5, 0.2656, 1.0, 0.2812, 1.0, 0.2812, 1.0, 0.2656, 1.0, 0.6814, 0.5, 0.6965, 0.5, 0.7031, 0.5, 0.6875, 0.5, 0.0, 1.0, 0.01562, 1.0, 0.01562, 1.0, 0.0, 1.0, 0.6663, 0.5, 0.6814, 0.5, 0.6875, 0.5, 0.6719, 0.5, 0.2413, 1.0, 0.2275, 1.0, 0.2275, 1.0, 0.2413, 1.0, 0.6512, 0.5, 0.6663, 0.5, 0.6719, 0.5, 0.6562, 0.5, 0.6154, 1.0, 0.6009, 1.0, 0.6009, 1.0, 0.6154, 1.0, 0.6361, 0.5, 0.6512, 0.5, 0.6562, 0.5, 0.6406, 0.5, 0.8125, 1.0, 0.8281, 1.0, 0.8281, 1.0, 0.8125, 1.0, 0.621, 0.5, 0.6361, 0.5, 0.6406, 0.5, 0.625, 0.5, 0.5469, 1.0, 0.5625, 1.0, 0.5625, 1.0, 0.5469, 1.0, 0.6059, 0.5, 0.621, 0.5, 0.625, 0.5, 0.6094, 0.5, 0.2812, 1.0, 0.2969, 1.0, 0.2969, 1.0, 0.2812, 1.0, 0.5907, 0.5, 0.6059, 0.5, 0.6094, 0.5, 0.5938, 0.5, 0.2552, 1.0, 0.2413, 1.0, 0.2413, 1.0, 0.2552, 1.0, 0.5756, 0.5, 0.5907, 0.5, 0.5938, 0.5, 0.5781, 0.5, 0.01562, 1.0, 0.03125, 1.0, 0.03125, 1.0, 0.01562, 1.0, 0.5604, 0.5, 0.5756, 0.5, 0.5781, 0.5, 0.5625, 0.5, 0.6298, 1.0, 0.6154, 1.0, 0.6154, 1.0, 0.6298, 1.0, 0.5453, 0.5, 0.5604, 0.5, 0.5625, 0.5, 0.5469, 0.5, 0.8281, 1.0, 0.8438, 1.0, 0.8438, 1.0, 0.8281, 1.0, 0.5301, 0.5, 0.5453, 0.5, 0.5469, 0.5, 0.5312, 0.5, 0.2692, 1.0, 0.2552, 1.0, 0.2552, 1.0, 0.2692, 1.0, 0.5149, 0.5, 0.5301, 0.5, 0.5312, 0.5, 0.5156, 0.5, 0.5625, 1.0, 0.5781, 1.0, 0.5781, 1.0, 0.5625, 1.0, 0.4998, 0.5, 0.5149, 0.5, 0.5156, 0.5, 0.5, 0.5, 0.6441, 1.0, 0.6298, 1.0, 0.6298, 1.0, 0.6441, 1.0, 0.4846, 0.5, 0.4998, 0.5, 0.5, 0.5, 0.4844, 0.5, 0.2969, 1.0, 0.3125, 1.0, 0.3125, 1.0, 0.2969, 1.0, 0.4694, 0.5, 0.4846, 0.5, 0.4844, 0.5, 0.4688, 0.5, 0.03125, 1.0, 0.04688, 1.0, 0.04688, 1.0, 0.03125, 1.0, 0.4543, 0.5, 0.4694, 0.5, 0.4688, 0.5, 0.4531, 0.5, 0.2833, 1.0, 0.2692, 1.0, 0.2692, 1.0, 0.2833, 1.0, 0.4391, 0.5, 0.4543, 0.5, 0.4531, 0.5, 0.4375, 0.5, 0.6585, 1.0, 0.6441, 1.0, 0.6441, 1.0, 0.6585, 1.0, 0.4239, 0.5, 0.4391, 0.5, 0.4375, 0.5, 0.4219, 0.5, 0.8438, 1.0, 0.8594, 1.0, 0.8594, 1.0, 0.8438, 1.0, 0.4088, 0.5, 0.4239, 0.5, 0.4219, 0.5, 0.4062, 0.5, 0.5781, 1.0, 0.5938, 1.0, 0.5938, 1.0, 0.5781, 1.0, 0.3936, 0.5, 0.4088, 0.5, 0.4062, 0.5, 0.3906, 0.5, 0.3125, 1.0, 0.3281, 1.0, 0.3281, 1.0, 0.3125, 1.0, 0.3785, 0.5, 0.3936, 0.5, 0.3906, 0.5, 0.375, 0.5, 0.2974, 1.0, 0.2833, 1.0, 0.2833, 1.0, 0.2974, 1.0, 0.3634, 0.5, 0.3785, 0.5, 0.375, 0.5, 0.3594, 0.5, 0.04688, 1.0, 0.0625, 1.0, 0.0625, 1.0, 0.04688, 1.0, 0.3482, 0.5, 0.3634, 0.5, 0.3594, 0.5, 0.3438, 0.5, 0.6727, 1.0, 0.6585, 1.0, 0.6585, 1.0, 0.6727, 1.0, 0.3331, 0.5, 0.3482, 0.5, 0.3438, 0.5, 0.3281, 0.5, 0.8594, 1.0, 0.875, 1.0, 0.875, 1.0, 0.8594, 1.0, 0.318, 0.5, 0.3331, 0.5, 0.3281, 0.5, 0.3125, 0.5, 0.3116, 1.0, 0.2974, 1.0, 0.2974, 1.0, 0.3116, 1.0, 0.303, 0.5, 0.318, 0.5, 0.3125, 0.5, 0.2969, 0.5, 0.5938, 1.0, 0.6094, 1.0, 0.6094, 1.0, 0.5938, 1.0, 0.2879, 0.5, 0.303, 0.5, 0.2969, 0.5, 0.2812, 0.5, 0.687, 1.0, 0.6727, 1.0, 0.6727, 1.0, 0.687, 1.0, 0.2729, 0.5, 0.2879, 0.5, 0.2812, 0.5, 0.2656, 0.5, 0.3281, 1.0, 0.3438, 1.0, 0.3438, 1.0, 0.3281, 1.0, 0.2579, 0.5, 0.2729, 0.5, 0.2656, 0.5, 0.25, 0.5, 0.0625, 1.0, 0.07812, 1.0, 0.07812, 1.0, 0.0625, 1.0, 0.2429, 0.5, 0.2579, 0.5, 0.25, 0.5, 0.2344, 0.5, 0.3259, 1.0, 0.3116, 1.0, 0.3116, 1.0, 0.3259, 1.0, 0.228, 0.5, 0.2429, 0.5, 0.2344, 0.5, 0.2188, 0.5, 0.7011, 1.0, 0.687, 1.0, 0.687, 1.0, 0.7011, 1.0, 0.2131, 0.5, 0.228, 0.5, 0.2188, 0.5, 0.2031, 0.5, 0.875, 1.0, 0.8906, 1.0, 0.8906, 1.0, 0.875, 1.0, 0.1982, 0.5, 0.2131, 0.5, 0.2031, 0.5, 0.1875, 0.5, 0.6094, 1.0, 0.625, 1.0, 0.625, 1.0, 0.6094, 1.0, 0.1835, 0.5, 0.1982, 0.5, 0.1875, 0.5, 0.1719, 0.5, 0.3438, 1.0, 0.3594, 1.0, 0.3594, 1.0, 0.3438, 1.0, 0.1688, 0.5, 0.1835, 0.5, 0.1719, 0.5, 0.1562, 0.5, 0.3402, 1.0, 0.3259, 1.0, 0.3259, 1.0, 0.3402, 1.0, 0.1542, 0.5, 0.1688, 0.5, 0.1562, 0.5, 0.1406, 0.5, 0.07812, 1.0, 0.09375, 1.0, 0.09375, 1.0, 0.07812, 1.0, 0.1397, 0.5, 0.1542, 0.5, 0.1406, 0.5, 0.125, 0.5, 0.7152, 1.0, 0.7011, 1.0, 0.7011, 1.0, 0.7152, 1.0, 0.1254, 0.5, 0.1397, 0.5, 0.125, 0.5, 0.1094, 0.5, 0.8906, 1.0, 0.9062, 1.0, 0.9062, 1.0, 0.8906, 1.0, 0.1114, 0.5, 0.1254, 0.5, 0.1094, 0.5, 0.09375, 0.5, 0.3546, 1.0, 0.3402, 1.0, 0.3402, 1.0, 0.3546, 1.0, 0.09764, 0.5, 0.1114, 0.5, 0.09375, 0.5, 0.07812, 0.5, 0.625, 1.0, 0.6406, 1.0, 0.6406, 1.0, 0.625, 1.0, 0.08449, 0.5, 0.09764, 0.5, 0.07812, 0.5, 0.0625, 0.5, 0.7292, 1.0, 0.7152, 1.0, 0.7152, 1.0, 0.7292, 1.0, 0.07242, 0.5, 0.08449, 0.5, 0.0625, 0.5, 0.04688, 0.5, 0.3594, 1.0, 0.375, 1.0, 0.375, 1.0, 0.3594, 1.0, 0.06293, 0.5, 0.07242, 0.5, 0.04688, 0.5, 0.03125, 0.5, 0.09375, 1.0, 0.1094, 1.0, 0.1094, 1.0, 0.09375, 1.0, 0.06345, 0.5, 0.06293, 0.5, 0.03125, 0.5, 0.01562, 0.5, 0.369, 1.0, 0.3546, 1.0, 0.3546, 1.0, 0.369, 1.0, 0.1882, 0.5, 0.06345, 0.5, 0.01562, 0.5, 0.0, 0.5, 0.7431, 1.0, 0.7292, 1.0, 0.7292, 1.0, 0.7431, 1.0, 0.1247, 1.0, 0.1177, 1.0, 0.07242, 0.5, 0.06293, 0.5, 0.1177, 1.0, 0.1211, 1.0, 0.08449, 0.5, 0.07242, 0.5, 0.1211, 1.0, 0.1288, 1.0, 0.09764, 0.5, 0.08449, 0.5, 0.1288, 1.0, 0.1387, 1.0, 0.1114, 0.5, 0.09764, 0.5, 0.1387, 1.0, 0.1499, 1.0, 0.1254, 0.5, 0.1114, 0.5, 0.1499, 1.0, 0.1618, 1.0, 0.1397, 0.5, 0.1254, 0.5, 0.1618, 1.0, 0.1743, 1.0, 0.1542, 0.5, 0.1397, 0.5, 0.1743, 1.0, 0.1872, 1.0, 0.1688, 0.5, 0.1542, 0.5, 0.1872, 1.0, 0.2004, 1.0, 0.1835, 0.5, 0.1688, 0.5, 0.2004, 1.0, 0.2139, 1.0, 0.1982, 0.5, 0.1835, 0.5, 0.2139, 1.0, 0.2275, 1.0, 0.2131, 0.5, 0.1982, 0.5, 0.2275, 1.0, 0.2413, 1.0, 0.228, 0.5, 0.2131, 0.5, 0.2413, 1.0, 0.2552, 1.0, 0.2429, 0.5, 0.228, 0.5, 0.2552, 1.0, 0.2692, 1.0, 0.2579, 0.5, 0.2429, 0.5, 0.2692, 1.0, 0.2833, 1.0, 0.2729, 0.5, 0.2579, 0.5, 0.2833, 1.0, 0.2974, 1.0, 0.2879, 0.5, 0.2729, 0.5, 0.2974, 1.0, 0.3116, 1.0, 0.303, 0.5, 0.2879, 0.5, 0.3116, 1.0, 0.3259, 1.0, 0.318, 0.5, 0.303, 0.5, 0.3259, 1.0, 0.3402, 1.0, 0.3331, 0.5, 0.318, 0.5, 0.3402, 1.0, 0.3546, 1.0, 0.3482, 0.5, 0.3331, 0.5, 0.3546, 1.0, 0.369, 1.0, 0.3634, 0.5, 0.3482, 0.5, 0.369, 1.0, 0.3834, 1.0, 0.3785, 0.5, 0.3634, 0.5, 0.3834, 1.0, 0.3979, 1.0, 0.3936, 0.5, 0.3785, 0.5, 0.3979, 1.0, 0.4124, 1.0, 0.4088, 0.5, 0.3936, 0.5, 0.4124, 1.0, 0.4269, 1.0, 0.4239, 0.5, 0.4088, 0.5, 0.4269, 1.0, 0.4414, 1.0, 0.4391, 0.5, 0.4239, 0.5, 0.4414, 1.0, 0.4559, 1.0, 0.4543, 0.5, 0.4391, 0.5, 0.4559, 1.0, 0.4704, 1.0, 0.4694, 0.5, 0.4543, 0.5, 0.4704, 1.0, 0.4849, 1.0, 0.4846, 0.5, 0.4694, 0.5, 0.4849, 1.0, 0.4995, 1.0, 0.4998, 0.5, 0.4846, 0.5, 0.4995, 1.0, 0.514, 1.0, 0.5149, 0.5, 0.4998, 0.5, 0.514, 1.0, 0.5285, 1.0, 0.5301, 0.5, 0.5149, 0.5, 0.5285, 1.0, 0.543, 1.0, 0.5453, 0.5, 0.5301, 0.5, 0.543, 1.0, 0.5575, 1.0, 0.5604, 0.5, 0.5453, 0.5, 0.5575, 1.0, 0.572, 1.0, 0.5756, 0.5, 0.5604, 0.5, 0.572, 1.0, 0.5865, 1.0, 0.5907, 0.5, 0.5756, 0.5, 0.5865, 1.0, 0.6009, 1.0, 0.6059, 0.5, 0.5907, 0.5, 0.6009, 1.0, 0.6154, 1.0, 0.621, 0.5, 0.6059, 0.5, 0.6154, 1.0, 0.6298, 1.0, 0.6361, 0.5, 0.621, 0.5, 0.6298, 1.0, 0.6441, 1.0, 0.6512, 0.5, 0.6361, 0.5, 0.6441, 1.0, 0.6585, 1.0, 0.6663, 0.5, 0.6512, 0.5, 0.6585, 1.0, 0.6727, 1.0, 0.6814, 0.5, 0.6663, 0.5, 0.6727, 1.0, 0.687, 1.0, 0.6965, 0.5, 0.6814, 0.5, 0.687, 1.0, 0.7011, 1.0, 0.7115, 0.5, 0.6965, 0.5, 0.7011, 1.0, 0.7152, 1.0, 0.7265, 0.5, 0.7115, 0.5, 0.7152, 1.0, 0.7292, 1.0, 0.7415, 0.5, 0.7265, 0.5, 0.7292, 1.0, 0.7431, 1.0, 0.7564, 0.5, 0.7415, 0.5, 0.7431, 1.0, 0.7569, 1.0, 0.7713, 0.5, 0.7564, 0.5, 0.7569, 1.0, 0.7705, 1.0, 0.7861, 0.5, 0.7713, 0.5, 0.7705, 1.0, 0.7839, 1.0, 0.8009, 0.5, 0.7861, 0.5, 0.7839, 1.0, 0.7971, 1.0, 0.8156, 0.5, 0.8009, 0.5, 0.7971, 1.0, 0.81, 1.0, 0.8302, 0.5, 0.8156, 0.5, 0.81, 1.0, 0.8225, 1.0, 0.8447, 0.5, 0.8302, 0.5, 0.8225, 1.0, 0.8345, 1.0, 0.859, 0.5, 0.8447, 0.5, 0.8345, 1.0, 0.8456, 1.0, 0.873, 0.5, 0.859, 0.5, 0.8456, 1.0, 0.8555, 1.0, 0.8867, 0.5, 0.873, 0.5, 0.8555, 1.0, 0.8632, 1.0, 0.8999, 0.5, 0.8867, 0.5, 0.8632, 1.0, 0.8667, 1.0, 0.912, 0.5, 0.8999, 0.5, 0.8667, 1.0, 0.8597, 1.0, 0.9214, 0.5, 0.912, 0.5, 0.8597, 1.0, 0.8198, 1.0, 0.9209, 0.5, 0.9214, 0.5, 0.8198, 1.0, 0.6544, 1.0, 0.7962, 0.5, 0.9209, 0.5, 0.6544, 1.0, 0.33, 1.0, 0.1882, 0.5, 0.7962, 0.5, 0.33, 1.0, 0.6544, 1.0, 0.9844, 1.0, 0.0, 1.0, 0.6544, 1.0, 0.8198, 1.0, 0.9688, 1.0, 0.9844, 1.0, 0.8198, 1.0, 0.8597, 1.0, 0.9531, 1.0, 0.9688, 1.0, 0.8597, 1.0, 0.8667, 1.0, 0.9375, 1.0, 0.9531, 1.0, 0.8667, 1.0, 0.8632, 1.0, 0.9219, 1.0, 0.9375, 1.0, 0.8632, 1.0, 0.8555, 1.0, 0.9062, 1.0, 0.9219, 1.0, 0.8555, 1.0, 0.8456, 1.0, 0.8906, 1.0, 0.9062, 1.0, 0.8456, 1.0, 0.8345, 1.0, 0.875, 1.0, 0.8906, 1.0, 0.8345, 1.0, 0.8225, 1.0, 0.8594, 1.0, 0.875, 1.0, 0.8225, 1.0, 0.81, 1.0, 0.8438, 1.0, 0.8594, 1.0, 0.81, 1.0, 0.7971, 1.0, 0.8281, 1.0, 0.8438, 1.0, 0.7971, 1.0, 0.7839, 1.0, 0.8125, 1.0, 0.8281, 1.0, 0.7839, 1.0, 0.7705, 1.0, 0.7969, 1.0, 0.8125, 1.0, 0.7705, 1.0, 0.7569, 1.0, 0.7812, 1.0, 0.7969, 1.0, 0.7569, 1.0, 0.7431, 1.0, 0.7656, 1.0, 0.7812, 1.0, 0.7431, 1.0, 0.7292, 1.0, 0.75, 1.0, 0.7656, 1.0, 0.7292, 1.0, 0.7152, 1.0, 0.7344, 1.0, 0.75, 1.0, 0.7152, 1.0, 0.7011, 1.0, 0.7188, 1.0, 0.7344, 1.0, 0.7011, 1.0, 0.687, 1.0, 0.7031, 1.0, 0.7188, 1.0, 0.687, 1.0, 0.6727, 1.0, 0.6875, 1.0, 0.7031, 1.0, 0.6727, 1.0, 0.6585, 1.0, 0.6719, 1.0, 0.6875, 1.0, 0.6585, 1.0, 0.6441, 1.0, 0.6562, 1.0, 0.6719, 1.0, 0.6441, 1.0, 0.6298, 1.0, 0.6406, 1.0, 0.6562, 1.0, 0.6298, 1.0, 0.6154, 1.0, 0.625, 1.0, 0.6406, 1.0, 0.6154, 1.0, 0.6009, 1.0, 0.6094, 1.0, 0.625, 1.0, 0.6009, 1.0, 0.5865, 1.0, 0.5938, 1.0, 0.6094, 1.0, 0.5865, 1.0, 0.572, 1.0, 0.5781, 1.0, 0.5938, 1.0, 0.572, 1.0, 0.5575, 1.0, 0.5625, 1.0, 0.5781, 1.0, 0.5575, 1.0, 0.543, 1.0, 0.5469, 1.0, 0.5625, 1.0, 0.543, 1.0, 0.5285, 1.0, 0.5312, 1.0, 0.5469, 1.0, 0.5285, 1.0, 0.514, 1.0, 0.5156, 1.0, 0.5312, 1.0, 0.514, 1.0, 0.4995, 1.0, 0.5, 1.0, 0.5156, 1.0, 0.4995, 1.0, 0.4849, 1.0, 0.4844, 1.0, 0.5, 1.0, 0.4849, 1.0, 0.4704, 1.0, 0.4688, 1.0, 0.4844, 1.0, 0.4704, 1.0, 0.4559, 1.0, 0.4531, 1.0, 0.4688, 1.0, 0.4559, 1.0, 0.4414, 1.0, 0.4375, 1.0, 0.4531, 1.0, 0.4414, 1.0, 0.4269, 1.0, 0.4219, 1.0, 0.4375, 1.0, 0.4269, 1.0, 0.4124, 1.0, 0.4062, 1.0, 0.4219, 1.0, 0.4124, 1.0, 0.3979, 1.0, 0.3906, 1.0, 0.4062, 1.0, 0.3979, 1.0, 0.3834, 1.0, 0.375, 1.0, 0.3906, 1.0, 0.3834, 1.0, 0.369, 1.0, 0.3594, 1.0, 0.375, 1.0, 0.369, 1.0, 0.3546, 1.0, 0.3438, 1.0, 0.3594, 1.0, 0.3546, 1.0, 0.3402, 1.0, 0.3281, 1.0, 0.3438, 1.0, 0.3402, 1.0, 0.3259, 1.0, 0.3125, 1.0, 0.3281, 1.0, 0.3259, 1.0, 0.3116, 1.0, 0.2969, 1.0, 0.3125, 1.0, 0.3116, 1.0, 0.2974, 1.0, 0.2812, 1.0, 0.2969, 1.0, 0.2974, 1.0, 0.2833, 1.0, 0.2656, 1.0, 0.2812, 1.0, 0.2833, 1.0, 0.2692, 1.0, 0.25, 1.0, 0.2656, 1.0, 0.2692, 1.0, 0.2552, 1.0, 0.2344, 1.0, 0.25, 1.0, 0.2552, 1.0, 0.2413, 1.0, 0.2188, 1.0, 0.2344, 1.0, 0.2413, 1.0, 0.2275, 1.0, 0.2031, 1.0, 0.2188, 1.0, 0.2275, 1.0, 0.2139, 1.0, 0.1875, 1.0, 0.2031, 1.0, 0.2139, 1.0, 0.2004, 1.0, 0.1719, 1.0, 0.1875, 1.0, 0.2004, 1.0, 0.1872, 1.0, 0.1562, 1.0, 0.1719, 1.0, 0.1872, 1.0, 0.1743, 1.0, 0.1406, 1.0, 0.1562, 1.0, 0.1743, 1.0, 0.1618, 1.0, 0.125, 1.0, 0.1406, 1.0, 0.1618, 1.0, 0.1499, 1.0, 0.1094, 1.0, 0.125, 1.0, 0.1499, 1.0, 0.1387, 1.0, 0.09375, 1.0, 0.1094, 1.0, 0.1387, 1.0, 0.1288, 1.0, 0.07812, 1.0, 0.09375, 1.0, 0.1288, 1.0, 0.1211, 1.0, 0.0625, 1.0, 0.07812, 1.0, 0.1211, 1.0, 0.1177, 1.0, 0.04688, 1.0, 0.0625, 1.0, 0.1177, 1.0, 0.1247, 1.0, 0.03125, 1.0, 0.04688, 1.0, 0.1247, 1.0, 0.1646, 1.0, 0.01562, 1.0, 0.03125, 1.0, 0.1646, 1.0, 0.33, 1.0, 0.0, 1.0, 0.01562, 1.0, 0.7656, 1.0, 0.7812, 1.0, 0.7812, 1.0, 0.7656, 1.0, 0.8597, 1.0, 0.8667, 1.0, 0.8667, 1.0, 0.8597, 1.0, 0.543, 1.0, 0.5285, 1.0, 0.5285, 1.0, 0.543, 1.0, 0.1743, 1.0, 0.1618, 1.0, 0.1618, 1.0, 0.1743, 1.0, 0.2188, 1.0, 0.2344, 1.0, 0.2344, 1.0, 0.2188, 1.0, 0.4844, 1.0, 0.5, 1.0, 0.5, 1.0, 0.4844, 1.0, 0.8667, 1.0, 0.8632, 1.0, 0.8632, 1.0, 0.8667, 1.0, 0.75, 1.0, 0.7656, 1.0, 0.7656, 1.0, 0.75, 1.0, 0.5285, 1.0, 0.514, 1.0, 0.514, 1.0, 0.5285, 1.0, 0.1618, 1.0, 0.1499, 1.0, 0.1499, 1.0, 0.1618, 1.0, 0.8632, 1.0, 0.8555, 1.0, 0.8555, 1.0, 0.8632, 1.0, 0.2031, 1.0, 0.2188, 1.0, 0.2188, 1.0, 0.2031, 1.0, 0.514, 1.0, 0.4995, 1.0, 0.4995, 1.0, 0.514, 1.0, 0.4688, 1.0, 0.4844, 1.0, 0.4844, 1.0, 0.4688, 1.0, 0.1499, 1.0, 0.1387, 1.0, 0.1387, 1.0, 0.1499, 1.0, 0.7344, 1.0, 0.75, 1.0, 0.75, 1.0, 0.7344, 1.0, 0.8555, 1.0, 0.8456, 1.0, 0.8456, 1.0, 0.8555, 1.0, 0.4995, 1.0, 0.4849, 1.0, 0.4849, 1.0, 0.4995, 1.0, 0.1387, 1.0, 0.1288, 1.0, 0.1288, 1.0, 0.1387, 1.0, 0.1875, 1.0, 0.2031, 1.0, 0.2031, 1.0, 0.1875, 1.0, 0.9844, 1.0, 1.0, 1.0, 1.0, 1.0, 0.9844, 1.0, 0.4531, 1.0, 0.4688, 1.0, 0.4688, 1.0, 0.4531, 1.0, 0.8456, 1.0, 0.8345, 1.0, 0.8345, 1.0, 0.8456, 1.0, 0.7188, 1.0, 0.7344, 1.0, 0.7344, 1.0, 0.7188, 1.0, 0.4849, 1.0, 0.4704, 1.0, 0.4704, 1.0, 0.4849, 1.0, 0.1288, 1.0, 0.1211, 1.0, 0.1211, 1.0, 0.1288, 1.0, 0.8345, 1.0, 0.8225, 1.0, 0.8225, 1.0, 0.8345, 1.0, 0.1719, 1.0, 0.1875, 1.0, 0.1875, 1.0, 0.1719, 1.0, 0.4704, 1.0, 0.4559, 1.0, 0.4559, 1.0, 0.4704, 1.0, 0.4375, 1.0, 0.4531, 1.0, 0.4531, 1.0, 0.4375, 1.0, 0.1211, 1.0, 0.1177, 1.0, 0.1177, 1.0, 0.1211, 1.0, 0.7031, 1.0, 0.7188, 1.0, 0.7188, 1.0, 0.7031, 1.0, 0.9688, 1.0, 0.9844, 1.0, 0.9844, 1.0, 0.9688, 1.0, 0.8225, 1.0, 0.81, 1.0, 0.81, 1.0, 0.8225, 1.0, 0.4559, 1.0, 0.4414, 1.0, 0.4414, 1.0, 0.4559, 1.0, 0.1177, 1.0, 0.1247, 1.0, 0.1247, 1.0, 0.1177, 1.0, 0.1562, 1.0, 0.1719, 1.0, 0.1719, 1.0, 0.1562, 1.0, 0.4219, 1.0, 0.4375, 1.0, 0.4375, 1.0, 0.4219, 1.0, 0.81, 1.0, 0.7971, 1.0, 0.7971, 1.0, 0.81, 1.0, 0.6875, 1.0, 0.7031, 1.0, 0.7031, 1.0, 0.6875, 1.0, 0.4414, 1.0, 0.4269, 1.0, 0.4269, 1.0, 0.4414, 1.0, 0.9531, 1.0, 0.9688, 1.0, 0.9688, 1.0, 0.9531, 1.0, 0.1247, 1.0, 0.1646, 1.0, 0.1646, 1.0, 0.1247, 1.0, 0.7971, 1.0, 0.7839, 1.0, 0.7839, 1.0, 0.7971, 1.0, 0.1406, 1.0, 0.1562, 1.0, 0.1562, 1.0, 0.1406, 1.0, 0.4269, 1.0, 0.4124, 1.0, 0.4124, 1.0, 0.4269, 1.0, 0.4062, 1.0, 0.4219, 1.0, 0.4219, 1.0, 0.4062, 1.0, 0.1646, 1.0, 0.33, 1.0, 0.33, 1.0, 0.1646, 1.0, 0.6719, 1.0, 0.6875, 1.0, 0.6875, 1.0, 0.6719, 1.0, 0.9375, 1.0, 0.9531, 1.0, 0.9531, 1.0, 0.9375, 1.0, 0.7839, 1.0, 0.7705, 1.0, 0.7705, 1.0, 0.7839, 1.0, 0.4124, 1.0, 0.3979, 1.0, 0.3979, 1.0, 0.4124, 1.0, 0.125, 1.0, 0.1406, 1.0, 0.1406, 1.0, 0.125, 1.0, 0.3906, 1.0, 0.4062, 1.0, 0.4062, 1.0, 0.3906, 1.0, 0.7705, 1.0, 0.7569, 1.0, 0.7569, 1.0, 0.7705, 1.0, 0.6562, 1.0, 0.6719, 1.0, 0.6719, 1.0, 0.6562, 1.0, 0.3979, 1.0, 0.3834, 1.0, 0.3834, 1.0, 0.3979, 1.0, 0.9219, 1.0, 0.9375, 1.0, 0.9375, 1.0, 0.9219, 1.0, 0.7569, 1.0, 0.7431, 1.0, 0.7431, 1.0, 0.7569, 1.0, 0.1094, 1.0, 0.125, 1.0, 0.125, 1.0, 0.1094, 1.0, 0.3834, 1.0, 0.369, 1.0, 0.369, 1.0, 0.3834, 1.0, 0.375, 1.0, 0.3906, 1.0, 0.3906, 1.0, 0.375, 1.0, 0.6406, 1.0, 0.6562, 1.0, 0.6562, 1.0, 0.6406, 1.0, 0.9062, 1.0, 0.9219, 1.0, 0.9219, 1.0, 0.9062, 1.0])
me_001.use_remesh_fix_poles = True
me_001.use_remesh_preserve_attributes = False
me_001.use_mirror_vertex_groups = False
me_001.update()
me_002_1 = bpy.data.meshes.new('圓柱體.002')
me_002_1.from_pydata([(1.742e-06, 38.4, 1.0), (3.764, 38.21, 1.0), (7.491, 37.66, 1.0), (11.15, 36.74, 1.0), (14.69, 35.48, 1.0), (18.1, 33.86, 1.0), (21.33, 31.93, 1.0), (24.36, 29.68, 1.0), (27.15, 27.15, 1.0), (29.68, 24.36, 1.0), (31.93, 21.33, 1.0), (33.86, 18.1, 1.0), (35.48, 14.69, 1.0), (36.74, 11.15, 1.0), (37.66, 7.491, 1.0), (38.21, 3.764, 1.0), (38.4, -6.517e-06, 1.0), (38.21, -3.764, 1.0), (37.66, -7.491, 1.0), (36.74, -11.15, 1.0), (35.48, -14.69, 1.0), (33.86, -18.1, 1.0), (31.93, -21.33, 1.0), (29.68, -24.36, 1.0), (27.15, -27.15, 1.0), (24.36, -29.68, 1.0), (21.33, -31.93, 1.0), (18.1, -33.86, 1.0), (14.69, -35.48, 1.0), (11.15, -36.74, 1.0), (7.491, -37.66, 1.0), (3.764, -38.21, 1.0), (-3.133e-05, -38.4, 1.0), (-3.764, -38.21, 1.0), (-7.491, -37.66, 1.0), (-11.15, -36.74, 1.0), (-14.69, -35.48, 1.0), (-18.1, -33.86, 1.0), (-21.33, -31.93, 1.0), (-24.36, -29.68, 1.0), (-27.15, -27.15, 1.0), (-29.68, -24.36, 1.0), (-31.93, -21.33, 1.0), (-33.86, -18.1, 1.0), (-35.48, -14.69, 1.0), (-36.74, -11.15, 1.0), (-37.66, -7.491, 1.0), (-38.21, -3.764, 1.0), (-38.4, -1.782e-05, 1.0), (-38.21, 3.764, 1.0), (-37.66, 7.491, 1.0), (-36.74, 11.15, 1.0), (-35.48, 14.69, 1.0), (-33.86, 18.1, 1.0), (-31.93, 21.33, 1.0), (-29.68, 24.36, 1.0), (-27.15, 27.15, 1.0), (-24.36, 29.68, 1.0), (-21.33, 31.93, 1.0), (-18.1, 33.86, 1.0), (-14.69, 35.48, 1.0), (-11.15, 36.74, 1.0), (-7.491, 37.66, 1.0), (-3.764, 38.21, 1.0), (1.742e-06, 38.4, -9.0), (3.764, 38.21, -9.0), (7.491, 37.66, -9.0), (11.15, 36.74, -9.0), (14.69, 35.48, -9.0), (18.1, 33.86, -9.0), (21.33, 31.93, -9.0), (24.36, 29.68, -9.0), (27.15, 27.15, -9.0), (29.68, 24.36, -9.0), (31.93, 21.33, -9.0), (33.86, 18.1, -9.0), (35.48, 14.69, -9.0), (36.74, 11.15, -9.0), (37.66, 7.491, -9.0), (38.21, 3.764, -9.0), (38.4, -6.517e-06, -9.0), (38.21, -3.764, -9.0), (37.66, -7.491, -9.0), (36.74, -11.15, -9.0), (35.48, -14.69, -9.0), (33.86, -18.1, -9.0), (31.93, -21.33, -9.0), (29.68, -24.36, -9.0), (27.15, -27.15, -9.0), (24.36, -29.68, -9.0), (21.33, -31.93, -9.0), (18.1, -33.86, -9.0), (14.69, -35.48, -9.0), (11.15, -36.74, -9.0), (7.491, -37.66, -9.0), (3.764, -38.21, -9.0), (-3.133e-05, -38.4, -9.0), (-3.764, -38.21, -9.0), (-7.491, -37.66, -9.0), (-11.15, -36.74, -9.0), (-14.69, -35.48, -9.0), (-18.1, -33.86, -9.0), (-21.33, -31.93, -9.0), (-24.36, -29.68, -9.0), (-27.15, -27.15, -9.0), (-29.68, -24.36, -9.0), (-31.93, -21.33, -9.0), (-33.86, -18.1, -9.0), (-35.48, -14.69, -9.0), (-36.74, -11.15, -9.0), (-37.66, -7.491, -9.0), (-38.21, -3.764, -9.0), (-38.4, -1.782e-05, -9.0), (-38.21, 3.764, -9.0), (-37.66, 7.491, -9.0), (-36.74, 11.15, -9.0), (-35.48, 14.69, -9.0), (-33.86, 18.1, -9.0), (-31.93, 21.33, -9.0), (-29.68, 24.36, -9.0), (-27.15, 27.15, -9.0), (-24.36, 29.68, -9.0), (-21.33, 31.93, -9.0), (-18.1, 33.86, -9.0), (-14.69, 35.48, -9.0), (-11.15, 36.74, -9.0), (-7.491, 37.66, -9.0), (-3.764, 38.21, -9.0)], [], [(0, 63, 62, 61, 60, 59, 58, 57, 56, 55, 54, 53, 52, 51, 50, 49, 48, 47, 46, 45, 44, 43, 42, 41, 40, 39, 38, 37, 36, 35, 34, 33, 32, 31, 30, 29, 28, 27, 26, 25, 24, 23, 22, 21, 20, 19, 18, 17, 16, 15, 14, 13, 12, 11, 10, 9, 8, 7, 6, 5, 4, 3, 2, 1), (64, 65, 66, 67, 68, 69, 70, 71, 72, 73, 74, 75, 76, 77, 78, 79, 80, 81, 82, 83, 84, 85, 86, 87, 88, 89, 90, 91, 92, 93, 94, 95, 96, 97, 98, 99, 100, 101, 102, 103, 104, 105, 106, 107, 108, 109, 110, 111, 112, 113, 114, 115, 116, 117, 118, 119, 120, 121, 122, 123, 124, 125, 126, 127), (53, 54, 118, 117), (27, 28, 92, 91), (1, 2, 66, 65), (54, 55, 119, 118), (28, 29, 93, 92), (2, 3, 67, 66), (55, 56, 120, 119), (29, 30, 94, 93), (3, 4, 68, 67), (56, 57, 121, 120), (30, 31, 95, 94), (4, 5, 69, 68), (57, 58, 122, 121), (31, 32, 96, 95), (5, 6, 70, 69), (58, 59, 123, 122), (32, 33, 97, 96), (6, 7, 71, 70), (59, 60, 124, 123), (33, 34, 98, 97), (7, 8, 72, 71), (60, 61, 125, 124), (34, 35, 99, 98), (8, 9, 73, 72), (61, 62, 126, 125), (35, 36, 100, 99), (9, 10, 74, 73), (62, 63, 127, 126), (36, 37, 101, 100), (10, 11, 75, 74), (63, 0, 64, 127), (37, 38, 102, 101), (11, 12, 76, 75), (38, 39, 103, 102), (12, 13, 77, 76), (39, 40, 104, 103), (13, 14, 78, 77), (40, 41, 105, 104), (14, 15, 79, 78), (41, 42, 106, 105), (15, 16, 80, 79), (42, 43, 107, 106), (16, 17, 81, 80), (43, 44, 108, 107), (17, 18, 82, 81), (44, 45, 109, 108), (18, 19, 83, 82), (45, 46, 110, 109), (19, 20, 84, 83), (46, 47, 111, 110), (20, 21, 85, 84), (47, 48, 112, 111), (21, 22, 86, 85), (48, 49, 113, 112), (22, 23, 87, 86), (49, 50, 114, 113), (23, 24, 88, 87), (50, 51, 115, 114), (24, 25, 89, 88), (51, 52, 116, 115), (25, 26, 90, 89), (52, 53, 117, 116), (26, 27, 91, 90), (0, 1, 65, 64)])
_uv = me_002_1.uv_layers.new(name='UVMap')
_uv.uv.foreach_set('vector', [0.1882, 0.5, 0.06345, 0.5, 0.06293, 0.5, 0.07242, 0.5, 0.08449, 0.5, 0.09764, 0.5, 0.1114, 0.5, 0.1254, 0.5, 0.1397, 0.5, 0.1542, 0.5, 0.1688, 0.5, 0.1835, 0.5, 0.1982, 0.5, 0.2131, 0.5, 0.228, 0.5, 0.2429, 0.5, 0.2579, 0.5, 0.2729, 0.5, 0.2879, 0.5, 0.303, 0.5, 0.318, 0.5, 0.3331, 0.5, 0.3482, 0.5, 0.3634, 0.5, 0.3785, 0.5, 0.3936, 0.5, 0.4088, 0.5, 0.4239, 0.5, 0.4391, 0.5, 0.4543, 0.5, 0.4694, 0.5, 0.4846, 0.5, 0.4998, 0.5, 0.5149, 0.5, 0.5301, 0.5, 0.5453, 0.5, 0.5604, 0.5, 0.5756, 0.5, 0.5907, 0.5, 0.6059, 0.5, 0.621, 0.5, 0.6361, 0.5, 0.6512, 0.5, 0.6663, 0.5, 0.6814, 0.5, 0.6965, 0.5, 0.7115, 0.5, 0.7265, 0.5, 0.7415, 0.5, 0.7564, 0.5, 0.7713, 0.5, 0.7861, 0.5, 0.8009, 0.5, 0.8156, 0.5, 0.8302, 0.5, 0.8447, 0.5, 0.859, 0.5, 0.873, 0.5, 0.8867, 0.5, 0.8999, 0.5, 0.912, 0.5, 0.9214, 0.5, 0.9209, 0.5, 0.7962, 0.5, 0.1882, 0.5, 0.7962, 0.5, 0.9209, 0.5, 0.9214, 0.5, 0.912, 0.5, 0.8999, 0.5, 0.8867, 0.5, 0.873, 0.5, 0.859, 0.5, 0.8447, 0.5, 0.8302, 0.5, 0.8156, 0.5, 0.8009, 0.5, 0.7861, 0.5, 0.7713, 0.5, 0.7564, 0.5, 0.7415, 0.5, 0.7265, 0.5, 0.7115, 0.5, 0.6965, 0.5, 0.6814, 0.5, 0.6663, 0.5, 0.6512, 0.5, 0.6361, 0.5, 0.621, 0.5, 0.6059, 0.5, 0.5907, 0.5, 0.5756, 0.5, 0.5604, 0.5, 0.5453, 0.5, 0.5301, 0.5, 0.5149, 0.5, 0.4998, 0.5, 0.4846, 0.5, 0.4694, 0.5, 0.4543, 0.5, 0.4391, 0.5, 0.4239, 0.5, 0.4088, 0.5, 0.3936, 0.5, 0.3785, 0.5, 0.3634, 0.5, 0.3482, 0.5, 0.3331, 0.5, 0.318, 0.5, 0.303, 0.5, 0.2879, 0.5, 0.2729, 0.5, 0.2579, 0.5, 0.2429, 0.5, 0.228, 0.5, 0.2131, 0.5, 0.1982, 0.5, 0.1835, 0.5, 0.1688, 0.5, 0.1542, 0.5, 0.1397, 0.5, 0.1254, 0.5, 0.1114, 0.5, 0.09764, 0.5, 0.08449, 0.5, 0.07242, 0.5, 0.06293, 0.5, 0.06345, 0.5, 0.1835, 0.5, 0.1688, 0.5, 0.1688, 0.5, 0.1835, 0.5, 0.5756, 0.5, 0.5604, 0.5, 0.5604, 0.5, 0.5756, 0.5, 0.7962, 0.5, 0.9209, 0.5, 0.9209, 0.5, 0.7962, 0.5, 0.1688, 0.5, 0.1542, 0.5, 0.1542, 0.5, 0.1688, 0.5, 0.5604, 0.5, 0.5453, 0.5, 0.5453, 0.5, 0.5604, 0.5, 0.9209, 0.5, 0.9214, 0.5, 0.9214, 0.5, 0.9209, 0.5, 0.1542, 0.5, 0.1397, 0.5, 0.1397, 0.5, 0.1542, 0.5, 0.5453, 0.5, 0.5301, 0.5, 0.5301, 0.5, 0.5453, 0.5, 0.9214, 0.5, 0.912, 0.5, 0.912, 0.5, 0.9214, 0.5, 0.1397, 0.5, 0.1254, 0.5, 0.1254, 0.5, 0.1397, 0.5, 0.5301, 0.5, 0.5149, 0.5, 0.5149, 0.5, 0.5301, 0.5, 0.912, 0.5, 0.8999, 0.5, 0.8999, 0.5, 0.912, 0.5, 0.1254, 0.5, 0.1114, 0.5, 0.1114, 0.5, 0.1254, 0.5, 0.5149, 0.5, 0.4998, 0.5, 0.4998, 0.5, 0.5149, 0.5, 0.8999, 0.5, 0.8867, 0.5, 0.8867, 0.5, 0.8999, 0.5, 0.1114, 0.5, 0.09764, 0.5, 0.09764, 0.5, 0.1114, 0.5, 0.4998, 0.5, 0.4846, 0.5, 0.4846, 0.5, 0.4998, 0.5, 0.8867, 0.5, 0.873, 0.5, 0.873, 0.5, 0.8867, 0.5, 0.09764, 0.5, 0.08449, 0.5, 0.08449, 0.5, 0.09764, 0.5, 0.4846, 0.5, 0.4694, 0.5, 0.4694, 0.5, 0.4846, 0.5, 0.873, 0.5, 0.859, 0.5, 0.859, 0.5, 0.873, 0.5, 0.08449, 0.5, 0.07242, 0.5, 0.07242, 0.5, 0.08449, 0.5, 0.4694, 0.5, 0.4543, 0.5, 0.4543, 0.5, 0.4694, 0.5, 0.859, 0.5, 0.8447, 0.5, 0.8447, 0.5, 0.859, 0.5, 0.07242, 0.5, 0.06293, 0.5, 0.06293, 0.5, 0.07242, 0.5, 0.4543, 0.5, 0.4391, 0.5, 0.4391, 0.5, 0.4543, 0.5, 0.8447, 0.5, 0.8302, 0.5, 0.8302, 0.5, 0.8447, 0.5, 0.06293, 0.5, 0.06345, 0.5, 0.06345, 0.5, 0.06293, 0.5, 0.4391, 0.5, 0.4239, 0.5, 0.4239, 0.5, 0.4391, 0.5, 0.8302, 0.5, 0.8156, 0.5, 0.8156, 0.5, 0.8302, 0.5, 0.06345, 0.5, 0.1882, 0.5, 0.1882, 0.5, 0.06345, 0.5, 0.4239, 0.5, 0.4088, 0.5, 0.4088, 0.5, 0.4239, 0.5, 0.8156, 0.5, 0.8009, 0.5, 0.8009, 0.5, 0.8156, 0.5, 0.4088, 0.5, 0.3936, 0.5, 0.3936, 0.5, 0.4088, 0.5, 0.8009, 0.5, 0.7861, 0.5, 0.7861, 0.5, 0.8009, 0.5, 0.3936, 0.5, 0.3785, 0.5, 0.3785, 0.5, 0.3936, 0.5, 0.7861, 0.5, 0.7713, 0.5, 0.7713, 0.5, 0.7861, 0.5, 0.3785, 0.5, 0.3634, 0.5, 0.3634, 0.5, 0.3785, 0.5, 0.7713, 0.5, 0.7564, 0.5, 0.7564, 0.5, 0.7713, 0.5, 0.3634, 0.5, 0.3482, 0.5, 0.3482, 0.5, 0.3634, 0.5, 0.7564, 0.5, 0.7415, 0.5, 0.7415, 0.5, 0.7564, 0.5, 0.3482, 0.5, 0.3331, 0.5, 0.3331, 0.5, 0.3482, 0.5, 0.7415, 0.5, 0.7265, 0.5, 0.7265, 0.5, 0.7415, 0.5, 0.3331, 0.5, 0.318, 0.5, 0.318, 0.5, 0.3331, 0.5, 0.7265, 0.5, 0.7115, 0.5, 0.7115, 0.5, 0.7265, 0.5, 0.318, 0.5, 0.303, 0.5, 0.303, 0.5, 0.318, 0.5, 0.7115, 0.5, 0.6965, 0.5, 0.6965, 0.5, 0.7115, 0.5, 0.303, 0.5, 0.2879, 0.5, 0.2879, 0.5, 0.303, 0.5, 0.6965, 0.5, 0.6814, 0.5, 0.6814, 0.5, 0.6965, 0.5, 0.2879, 0.5, 0.2729, 0.5, 0.2729, 0.5, 0.2879, 0.5, 0.6814, 0.5, 0.6663, 0.5, 0.6663, 0.5, 0.6814, 0.5, 0.2729, 0.5, 0.2579, 0.5, 0.2579, 0.5, 0.2729, 0.5, 0.6663, 0.5, 0.6512, 0.5, 0.6512, 0.5, 0.6663, 0.5, 0.2579, 0.5, 0.2429, 0.5, 0.2429, 0.5, 0.2579, 0.5, 0.6512, 0.5, 0.6361, 0.5, 0.6361, 0.5, 0.6512, 0.5, 0.2429, 0.5, 0.228, 0.5, 0.228, 0.5, 0.2429, 0.5, 0.6361, 0.5, 0.621, 0.5, 0.621, 0.5, 0.6361, 0.5, 0.228, 0.5, 0.2131, 0.5, 0.2131, 0.5, 0.228, 0.5, 0.621, 0.5, 0.6059, 0.5, 0.6059, 0.5, 0.621, 0.5, 0.2131, 0.5, 0.1982, 0.5, 0.1982, 0.5, 0.2131, 0.5, 0.6059, 0.5, 0.5907, 0.5, 0.5907, 0.5, 0.6059, 0.5, 0.1982, 0.5, 0.1835, 0.5, 0.1835, 0.5, 0.1982, 0.5, 0.5907, 0.5, 0.5756, 0.5, 0.5756, 0.5, 0.5907, 0.5, 0.1882, 0.5, 0.7962, 0.5, 0.7962, 0.5, 0.1882, 0.5])
me_002_1.use_remesh_fix_poles = True
me_002_1.use_remesh_preserve_attributes = False
me_002_1.use_mirror_vertex_groups = False
me_002_1.update()
me_x = bpy.data.meshes.new('圓柱體')
me_x.from_pydata([(0.0, 2.303, -5.0), (0.0, 2.303, 5.0), (0.4493, 2.259, -5.0), (0.4493, 2.259, 5.0), (0.8813, 2.128, -5.0), (0.8813, 2.128, 5.0), (1.279, 1.915, -5.0), (1.279, 1.915, 5.0), (1.628, 1.628, -5.0), (1.628, 1.628, 5.0), (1.915, 1.279, -5.0), (1.915, 1.279, 5.0), (2.128, 0.8813, -5.0), (2.128, 0.8813, 5.0), (2.259, 0.4493, -5.0), (2.259, 0.4493, 5.0), (2.303, 1.739e-07, -5.0), (2.303, 1.739e-07, 5.0), (2.259, -0.4493, -5.0), (2.259, -0.4493, 5.0), (2.128, -0.8813, -5.0), (2.128, -0.8813, 5.0), (1.915, -1.279, -5.0), (1.915, -1.279, 5.0), (1.628, -1.628, -5.0), (1.628, -1.628, 5.0), (1.279, -1.915, -5.0), (1.279, -1.915, 5.0), (0.8813, -2.128, -5.0), (0.8813, -2.128, 5.0), (0.4493, -2.259, -5.0), (0.4493, -2.259, 5.0), (-7.504e-07, -2.303, -5.0), (-7.504e-07, -2.303, 5.0), (-0.4493, -2.259, -5.0), (-0.4493, -2.259, 5.0), (-0.8813, -2.128, -5.0), (-0.8813, -2.128, 5.0), (-1.279, -1.915, -5.0), (-1.279, -1.915, 5.0), (-1.628, -1.628, -5.0), (-1.628, -1.628, 5.0), (-1.915, -1.279, -5.0), (-1.915, -1.279, 5.0), (-2.128, -0.8813, -5.0), (-2.128, -0.8813, 5.0), (-2.259, -0.4493, -5.0), (-2.259, -0.4493, 5.0), (-2.303, 2.224e-06, -5.0), (-2.303, 2.224e-06, 5.0), (-2.259, 0.4493, -5.0), (-2.259, 0.4493, 5.0), (-2.128, 0.8813, -5.0), (-2.128, 0.8813, 5.0), (-1.915, 1.279, -5.0), (-1.915, 1.279, 5.0), (-1.628, 1.628, -5.0), (-1.628, 1.628, 5.0), (-1.279, 1.915, -5.0), (-1.279, 1.915, 5.0), (-0.8813, 2.128, -5.0), (-0.8813, 2.128, 5.0), (-0.4493, 2.259, -5.0), (-0.4493, 2.259, 5.0)], [], [(0, 1, 3, 2), (2, 3, 5, 4), (4, 5, 7, 6), (6, 7, 9, 8), (8, 9, 11, 10), (10, 11, 13, 12), (12, 13, 15, 14), (14, 15, 17, 16), (16, 17, 19, 18), (18, 19, 21, 20), (20, 21, 23, 22), (22, 23, 25, 24), (24, 25, 27, 26), (26, 27, 29, 28), (28, 29, 31, 30), (30, 31, 33, 32), (32, 33, 35, 34), (34, 35, 37, 36), (36, 37, 39, 38), (38, 39, 41, 40), (40, 41, 43, 42), (42, 43, 45, 44), (44, 45, 47, 46), (46, 47, 49, 48), (48, 49, 51, 50), (50, 51, 53, 52), (52, 53, 55, 54), (54, 55, 57, 56), (56, 57, 59, 58), (58, 59, 61, 60), (3, 1, 63, 61, 59, 57, 55, 53, 51, 49, 47, 45, 43, 41, 39, 37, 35, 33, 31, 29, 27, 25, 23, 21, 19, 17, 15, 13, 11, 9, 7, 5), (60, 61, 63, 62), (62, 63, 1, 0), (0, 2, 4, 6, 8, 10, 12, 14, 16, 18, 20, 22, 24, 26, 28, 30, 32, 34, 36, 38, 40, 42, 44, 46, 48, 50, 52, 54, 56, 58, 60, 62)])
_uv = me_x.uv_layers.new(name='UVMap')
_uv.uv.foreach_set('vector', [1.0, 0.5, 1.0, 1.0, 0.9688, 1.0, 0.9688, 0.5, 0.9688, 0.5, 0.9688, 1.0, 0.9375, 1.0, 0.9375, 0.5, 0.9375, 0.5, 0.9375, 1.0, 0.9062, 1.0, 0.9062, 0.5, 0.9062, 0.5, 0.9062, 1.0, 0.875, 1.0, 0.875, 0.5, 0.875, 0.5, 0.875, 1.0, 0.8438, 1.0, 0.8438, 0.5, 0.8438, 0.5, 0.8438, 1.0, 0.8125, 1.0, 0.8125, 0.5, 0.8125, 0.5, 0.8125, 1.0, 0.7812, 1.0, 0.7812, 0.5, 0.7812, 0.5, 0.7812, 1.0, 0.75, 1.0, 0.75, 0.5, 0.75, 0.5, 0.75, 1.0, 0.7188, 1.0, 0.7188, 0.5, 0.7188, 0.5, 0.7188, 1.0, 0.6875, 1.0, 0.6875, 0.5, 0.6875, 0.5, 0.6875, 1.0, 0.6562, 1.0, 0.6562, 0.5, 0.6562, 0.5, 0.6562, 1.0, 0.625, 1.0, 0.625, 0.5, 0.625, 0.5, 0.625, 1.0, 0.5938, 1.0, 0.5938, 0.5, 0.5938, 0.5, 0.5938, 1.0, 0.5625, 1.0, 0.5625, 0.5, 0.5625, 0.5, 0.5625, 1.0, 0.5312, 1.0, 0.5312, 0.5, 0.5312, 0.5, 0.5312, 1.0, 0.5, 1.0, 0.5, 0.5, 0.5, 0.5, 0.5, 1.0, 0.4688, 1.0, 0.4688, 0.5, 0.4688, 0.5, 0.4688, 1.0, 0.4375, 1.0, 0.4375, 0.5, 0.4375, 0.5, 0.4375, 1.0, 0.4062, 1.0, 0.4062, 0.5, 0.4062, 0.5, 0.4062, 1.0, 0.375, 1.0, 0.375, 0.5, 0.375, 0.5, 0.375, 1.0, 0.3438, 1.0, 0.3438, 0.5, 0.3438, 0.5, 0.3438, 1.0, 0.3125, 1.0, 0.3125, 0.5, 0.3125, 0.5, 0.3125, 1.0, 0.2812, 1.0, 0.2812, 0.5, 0.2812, 0.5, 0.2812, 1.0, 0.25, 1.0, 0.25, 0.5, 0.25, 0.5, 0.25, 1.0, 0.2188, 1.0, 0.2188, 0.5, 0.2188, 0.5, 0.2188, 1.0, 0.1875, 1.0, 0.1875, 0.5, 0.1875, 0.5, 0.1875, 1.0, 0.1562, 1.0, 0.1562, 0.5, 0.1562, 0.5, 0.1562, 1.0, 0.125, 1.0, 0.125, 0.5, 0.125, 0.5, 0.125, 1.0, 0.09375, 1.0, 0.09375, 0.5, 0.09375, 0.5, 0.09375, 1.0, 0.0625, 1.0, 0.0625, 0.5, 0.2968, 0.4854, 0.25, 0.49, 0.2032, 0.4854, 0.1582, 0.4717, 0.1167, 0.4496, 0.08029, 0.4197, 0.05045, 0.3833, 0.02827, 0.3418, 0.01461, 0.2968, 0.01, 0.25, 0.01461, 0.2032, 0.02827, 0.1582, 0.05045, 0.1167, 0.08029, 0.08029, 0.1167, 0.05045, 0.1582, 0.02827, 0.2032, 0.01461, 0.25, 0.01, 0.2968, 0.01461, 0.3418, 0.02827, 0.3833, 0.05045, 0.4197, 0.08029, 0.4496, 0.1167, 0.4717, 0.1582, 0.4854, 0.2032, 0.49, 0.25, 0.4854, 0.2968, 0.4717, 0.3418, 0.4496, 0.3833, 0.4197, 0.4197, 0.3833, 0.4496, 0.3418, 0.4717, 0.0625, 0.5, 0.0625, 1.0, 0.03125, 1.0, 0.03125, 0.5, 0.03125, 0.5, 0.03125, 1.0, 0.0, 1.0, 0.0, 0.5, 0.75, 0.49, 0.7968, 0.4854, 0.8418, 0.4717, 0.8833, 0.4496, 0.9197, 0.4197, 0.9496, 0.3833, 0.9717, 0.3418, 0.9854, 0.2968, 0.99, 0.25, 0.9854, 0.2032, 0.9717, 0.1582, 0.9496, 0.1167, 0.9197, 0.08029, 0.8833, 0.05045, 0.8418, 0.02827, 0.7968, 0.01461, 0.75, 0.01, 0.7032, 0.01461, 0.6582, 0.02827, 0.6167, 0.05045, 0.5803, 0.08029, 0.5504, 0.1167, 0.5283, 0.1582, 0.5146, 0.2032, 0.51, 0.25, 0.5146, 0.2968, 0.5283, 0.3418, 0.5504, 0.3833, 0.5803, 0.4197, 0.6167, 0.4496, 0.6582, 0.4717, 0.7032, 0.4854])
me_x.use_remesh_fix_poles = True
me_x.use_remesh_preserve_attributes = False
me_x.use_mirror_vertex_groups = False
me_x.update()

# ---- objects
ob_5___base__80x80x2_mm = bpy.data.objects.new('5 - Base (80x80x2 mm)', me_002)
ob_3___body = bpy.data.objects.new('3 - Body', me_001)
ob_1___body_80x80___cut = bpy.data.objects.new('1 - Body 80x80 - CUT', me_002_1)
ob_2___screw_80x80___cut = bpy.data.objects.new('2 - Screw 80x80 - CUT', me_x)
ob_center = bpy.data.objects.new('Center', None)

# ---- transforms, parenting, visibility, modifiers, constraints
ob_5___base__80x80x2_mm.location = (0.0, 0.0, 0.0)
ob_5___base__80x80x2_mm.lineart.crease_threshold = 0.0
_m = ob_5___base__80x80x2_mm.modifiers.new('布林', 'BOOLEAN')
_m.object = ob_1___body_80x80___cut
_m.solver = 'FAST'
_m = ob_5___base__80x80x2_mm.modifiers.new('布林.001', 'BOOLEAN')
_m.object = ob_2___screw_80x80___cut
_m.solver = 'FAST'
ob_3___body.location = (0.0, 0.0, 2.0)
ob_3___body.lineart.crease_threshold = 0.0
ob_1___body_80x80___cut.location = (0.0, 0.0, 3.0)
ob_1___body_80x80___cut.lineart.crease_threshold = 0.0
ob_2___screw_80x80___cut.location = (35.81, 35.81, 0.0)
ob_2___screw_80x80___cut.lineart.crease_threshold = 0.0
_m = ob_2___screw_80x80___cut.modifiers.new('鏡像', 'MIRROR')
_m.use_axis = (True, True, False)
_m.merge_threshold = 1.164e-10
_m.mirror_object = ob_center
ob_center.location = (0.0, 0.0, 0.0)
ob_center.lineart.crease_threshold = 0.0

# ---- collection membership
col_fan_cover.objects.link(ob_5___base__80x80x2_mm)
col_fan_cover.objects.link(ob_3___body)
col_cut.objects.link(ob_1___body_80x80___cut)
col_cut.objects.link(ob_2___screw_80x80___cut)
col_cut.objects.link(ob_center)

# ---- scene / render settings (as saved in the file)
scene.frame_start = 1; scene.frame_end = 250; scene.frame_set(2)
scene.render.engine = 'BLENDER_EEVEE_NEXT'
scene.cycles.use_denoising = False
scene.cycles.samples = 128
scene.cycles.sampling_pattern = 'TABULATED_SOBOL'
scene.cycles.use_adaptive_sampling = False
scene.cycles.use_light_tree = False
scene.view_settings.view_transform = 'Filmic'
scene.unit_settings.scale_length = 0.001
bpy.context.view_layer.update()

# ---- added for rendering (the .blend has no active camera and no usable light): camera, sun
cam_auto = bpy.data.cameras.new('AutoCamera')
cam_auto.lens = 50.0
cam_auto.sensor_width = 36.0
cam_auto.clip_end = 2143.37
ob_auto_camera = bpy.data.objects.new('AutoCamera', cam_auto)
scene.collection.objects.link(ob_auto_camera)
ob_auto_camera.location = (122.13, -146.556, 125.704)
ob_auto_camera.rotation_euler = (1.09748, -7.21219e-08, 0.694738)
scene.camera = ob_auto_camera
light_auto_sun = bpy.data.lights.new('AutoSun', 'SUN')
light_auto_sun.energy = 3.0
light_auto_sun.angle = 0.0523599
ob_auto_sun = bpy.data.objects.new('AutoSun', light_auto_sun)
scene.collection.objects.link(ob_auto_sun)
ob_auto_sun.rotation_euler = (0.872665, 0.174533, 0.523599)
bpy.context.view_layer.update()
